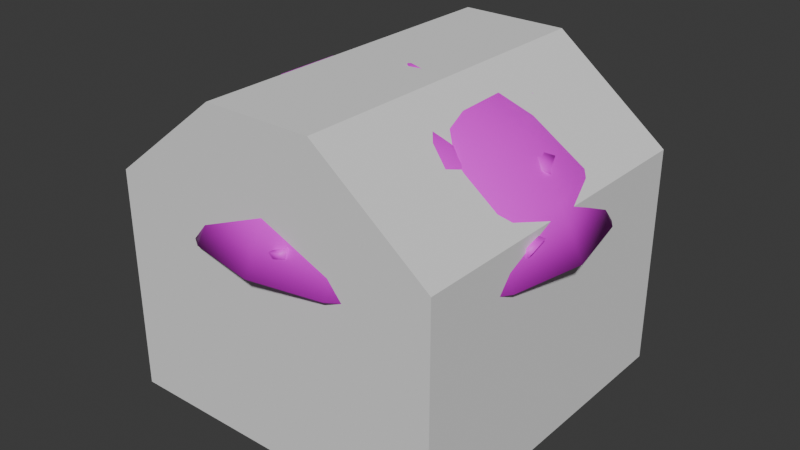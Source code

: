 # Source: normalEnemy.blend  (saved by Blender 4.1.23; exported with 4.5.12 LTS)
import bpy
from mathutils import Matrix  # noqa: F401  (used for matrix-valued properties, if any)

bpy.ops.wm.read_factory_settings(use_empty=True)
scene = bpy.context.scene
scene.name = 'Scene'

# ---- collections
col_collection = bpy.data.collections.new('Collection'); scene.collection.children.link(col_collection)

# ---- images (referenced by path relative to the original .blend; pixels are not part of the script)
import os
ASSET_DIR = os.environ.get("B2B_ASSET_DIR", "")  # directory of the original .blend (textures are referenced by path, not embedded)
HERE = os.path.dirname(os.path.abspath(__file__))  # packed textures are extracted next to this script under _unpacked/

def load_image(name, relpath, width, height, colorspace="sRGB"):
    """Load a texture the original file referenced (path relative to the .blend, or extracted next to this script)."""
    p = next((c for c in (os.path.join(HERE, relpath), os.path.join(ASSET_DIR, relpath)) if relpath and os.path.exists(c)), "")
    if p:
        img = bpy.data.images.load(p, check_existing=True)
        img.name = name
    else:  # same state as the original file: an image datablock whose file is absent (Cycles renders it pink)
        img = bpy.data.images.new(name, width, height)
        img.source = "FILE"
        img.filepath = "//" + (relpath or name)
    img.colorspace_settings.name = colorspace
    return img
img_albedo_png = load_image('Albedo.png', 'Albedo.png', 1024, 1024, 'sRGB')

# ---- materials (node trees are filled in below, after node groups)
mat_lambert1 = bpy.data.materials.new('lambert1')
mat_lambert1.use_transparent_shadow = False
mat_lambert1.diffuse_color = (1.0, 1.0, 1.0, 1.0)
mat_lambert1.roughness = 0.5528

# ---- material node trees
mat_lambert1.use_nodes = True; mat_lambert1.node_tree.nodes.clear()
_N = mat_lambert1.node_tree.nodes; _L = mat_lambert1.node_tree.links
n0 = _N.new('ShaderNodeBsdfPrincipled'); n0.name = 'プリンシプルBSDF'; n0.location = (10, 300)
n0.inputs[2].default_value = 0.5528
n0.inputs[27].default_value = (0.0, 0.0, 0.0, 1.0)
n0.inputs[28].default_value = 1.0
n1 = _N.new('ShaderNodeOutputMaterial'); n1.name = 'マテリアル出力'; n1.location = (300, 300)
n2 = _N.new('ShaderNodeNormalMap'); n2.name = 'ノーマルマップ'; n2.location = (-300, -300)
n2.label = 'Normal/Map'
n3 = _N.new('ShaderNodeTexImage'); n3.name = '画像テクスチャ'; n3.location = (-300, 600)
n3.image = img_albedo_png
_L.new(n0.outputs[0], n1.inputs[0])
_L.new(n2.outputs[0], n0.inputs[5])
_L.new(n3.outputs[0], n0.inputs[0])
n1.is_active_output = True

# ---- world
world_world = bpy.data.worlds.new('World'); scene.world = world_world
world_world.use_nodes = True; world_world.node_tree.nodes.clear()
_N = world_world.node_tree.nodes; _L = world_world.node_tree.links
n0 = _N.new('ShaderNodeOutputWorld'); n0.name = 'World Output'; n0.location = (300, 300)
n1 = _N.new('ShaderNodeBackground'); n1.name = 'Background'; n1.location = (10, 300)
n1.inputs[0].default_value = (0.05088, 0.05088, 0.05088, 1.0)
_L.new(n1.outputs[0], n0.inputs[0])
n0.is_active_output = True
world_world.color = (0.05088, 0.05088, 0.05088)
world_world.use_sun_shadow = False
world_world.sun_shadow_jitter_overblur = 0.0

# ---- meshes
me_x = bpy.data.meshes.new('メッシュ')
me_x.from_pydata([(-4.542, -18.37, 30.43), (7.116, -18.68, 36.1), (-2.487, -20.37, 32.68), (-6.014, -19.71, 32.93), (-3.372, -18.06, 33.33), (3.299, -18.92, 29.45), (3.455, -20.21, 33.13), (2.093, -21.28, 29.99), (0.9533, -18.5, 32.47), (6.262, -16.47, 36.54), (-6.853, -18.46, 36.51), (-6.403, -16.46, 36.31), (4.185, -17.7, 33.99), (11.97, 18.26, 7.334), (-4.193, 21.11, 6.948), (-18.07, 12.36, 7.322), (-21.83, -4.304, 7.848), (-11.97, -18.26, 7.334), (4.193, -21.11, 6.948), (18.07, -12.36, 7.322), (21.83, 4.304, 7.848), (17.46, 16.33, 17.66), (9.661, 21.56, 17.68), (0.002348, 23.57, 17.75), (-9.652, 21.57, 17.64), (-17.45, 16.35, 17.59), (-22.59, 8.632, 17.58), (-24.2, 0.003276, 17.47), (-22.59, -8.615, 17.62), (-17.46, -16.33, 17.66), (-9.661, -21.56, 17.68), (-0.002341, -23.57, 17.75), (9.652, -21.57, 17.64), (17.45, -16.35, 17.59), (22.59, -8.632, 17.58), (24.2, -0.003273, 17.47), (10.73, 15.37, 38.64), (-3.801, 18.09, 38.72), (-16.08, 10.29, 38.66), (-19.02, -3.574, 38.6), (-10.73, -15.37, 38.64), (3.801, -18.09, 38.72), (16.08, -10.29, 38.66), (19.02, 3.574, 38.6), (-16.04, 3.673, 1.862), (14.05, 9.933, 2.531), (3.106, 15.48, 1.723), (-9.153, 14.51, 2.531), (-11.98, -10.53, 1.641), (-3.339, -16.64, 2.487), (9.153, -14.51, 2.531), (17.13, -3.377, 2.616), (6.166, -2.533, 0.01903), (45.95, 19.03, 68.68), (35.17, 35.17, 68.68), (19.03, 45.95, 68.68), (2.521e-05, 49.73, 68.68), (-19.03, 45.95, 68.68), (-35.17, 35.17, 68.68), (-45.95, 19.03, 68.68), (-49.73, 1.779e-05, 68.68), (-45.95, -19.03, 68.68), (-35.17, -35.17, 68.68), (-19.03, -45.95, 68.68), (-7.401e-06, -49.73, 68.68), (19.03, -45.95, 68.68), (35.17, -35.17, 68.68), (45.95, -19.03, 68.68), (43.98, -0.5951, 75.68), (30.5, 19.85, 81.5), (7.25, 36.45, 81.25), (-20.38, 30.51, 81.23), (-34.1, 14.13, 80.78), (-35.77, -6.671, 81.5), (-21.01, -30.96, 81.01), (6.672, -35.77, 81.5), (30.96, -21.01, 81.01), (19.78, 5.128, 90.13), (1.359e-05, 19.98, 89.91), (-16.66, 11.13, 89.79), (-16.31, -12.31, 90.13), (8.654, -18.24, 89.91), (1.181e-07, 1.077e-14, 92.23), (18.93, 37.15, 55.51), (-18.93, -37.15, 55.51), (42.41, -0.006833, 55.55), (-17.39, 39.54, 55.7), (-42.41, 0.00683, 55.55), (17.39, -39.54, 55.7), (51.91, 21.98, 54.54), (56.45, 0.001021, 54.52), (11.76, 16.36, 51.42), (-6.74e-05, 19.44, 51.35), (-11.76, 16.36, 51.42), (-20.35, 3.837, 51.41), (-18.84, -7.629, 51.49), (-11.76, -16.36, 51.42), (7.227e-05, -19.44, 51.35), (11.76, -16.36, 51.42), (18.84, -7.629, 51.49), (20.35, 3.836, 51.41), (22.59, 8.615, 17.62), (14.06, -16.04, 40.31), (10.7, -17.71, 37.82), (9.937, -17.34, 45.2), (13.84, -14.88, 43.55), (13.89, -12.38, 41.36), (10.68, -14.24, 36.76), (6.39, -16.08, 38.26), (5.478, -16.0, 43.15), (10.14, -13.63, 45.9), (8.253, -19.21, 41.32), (-7.701, -18.91, 41.3), (-9.705, -18.98, 38.92), (-9.621, -17.29, 45.22), (-14.32, -15.48, 42.51), (-11.77, -13.87, 36.81), (-7.077, -15.82, 37.47), (-5.478, -16.0, 43.15), (-10.23, -13.59, 45.96), (-13.74, -12.41, 41.35), (8.416, -4.741, 26.9), (-8.281, -1.608, 25.48), (8.281, -1.609, 25.47), (-6.516, 0.8381, 36.67), (6.456, -2.033, 36.98), (0.001729, -0.5428, 36.45), (1.932, -4.975, 27.57), (-1.96, -4.847, 27.84), (0.0007787, -3.431, 34.02), (-2.091, -6.534, 28.09), (3.993, -2.646, 35.33), (1.136, -3.062, 35.39), (3.125, -4.263, 29.19), (-1.146, -3.092, 35.29), (-3.264, -4.303, 28.96), (-4.145, -2.644, 35.27), (4.199, -4.598, 27.78), (6.425, -3.864, 27.76), (5.414, -2.476, 34.39), (-4.241, -4.6, 27.65), (-5.507, -2.401, 34.48), (-6.575, -3.825, 27.61), (0.001058, -3.717, 25.01), (-6.455, -2.027, 36.98), (-8.417, -4.738, 26.9), (0.02598, -3.873, 36.66), (6.505, 0.8581, 36.76), (15.53, -38.33, 75.4), (11.65, -43.42, 71.44), (18.16, -48.22, 63.09), (30.4, -42.0, 61.34), (29.6, -32.65, 72.47), (31.03, -35.93, 69.17), (25.76, -31.93, 75.24), (-12.52, -21.28, 85.89), (-21.94, -18.06, 84.0), (-29.13, -19.0, 80.55), (-33.9, -21.95, 75.94), (-30.82, -29.28, 74.11), (-28.57, -34.0, 71.9), (-21.15, -38.43, 72.32), (-12.74, -39.75, 74.92), (-5.808, -30.75, 82.39), (-6.891, -26.02, 84.74), (27.67, -8.438, 84.07), (32.04, -9.843, 81.65), (29.62, 23.76, 78.47), (22.19, 21.95, 83.09), (19.54, 14.34, 86.31), (23.53, -0.8667, 87.0), (37.38, -7.55, 78.16), (42.55, -0.05123, 74.68), (42.82, 9.656, 72.6), (-28.61, 14.51, 82.1), (-14.26, 27.42, 82.69), (-16.35, 32.52, 79.63), (-16.5, 39.17, 74.43), (-29.22, 35.1, 71.03), (-36.13, 25.64, 71.78), (-22.24, 15.47, 84.95), (-6.907, 3.651, 90.11), (-10.58, 2.192, 89.72), (-11.52, -3.087, 89.58), (-1.804, -9.382, 90.04), (-1.18, -0.4424, 90.9), (11.26, -21.96, 86.18), (8.476, -26.85, 84.34), (17.04, -27.99, 81.82), (14.31, -30.87, 81.35), (10.83, -31.3, 81.78), (8.489, 43.56, 72.21), (16.54, 38.64, 75.01), (18.48, 42.4, 70.97), (14.37, 44.16, 70.36), (12.13, 35.95, 78.54), (8.129, 39.02, 76.39), (-44.04, -3.554, 71.93), (-41.77, -0.3651, 74.5), (-40.13, -7.333, 74.56), (-37.38, -3.377, 78.39), (47.18, -15.34, 66.61), (45.39, -21.03, 65.55), (48.9, -18.77, 61.87), (-12.72, -48.58, 64.2), (-11.4, -50.4, 61.41), (-8.294, -48.7, 65.51), (6.992, 26.87, 84.44), (8.854, 23.87, 85.24), (4.246, 24.04, 86.04), (-5.805, 52.34, 60.23), (-8.943, 51.37, 60.58), (-5.127, 51.33, 62.28), (-8.721, 49.81, 63.82), (-50.53, 9.52, 61.89), (-48.86, 14.59, 62.94), (-50.49, 15.12, 60.32), (-49.46, 9.844, 64.13), (13.0, -44.66, 73.98), (20.62, -50.07, 65.48), (31.67, -42.69, 64.24), (28.85, -33.93, 75.72), (-26.26, -21.02, 84.74), (-28.69, -34.79, 74.83), (-16.57, -40.41, 76.34), (-10.77, -36.84, 81.4), (-8.236, -26.89, 87.06), (36.35, -7.937, 82.16), (35.84, 6.776, 83.29), (39.77, 19.66, 73.04), (25.86, 22.41, 84.29), (22.22, 9.644, 89.25), (27.11, -4.332, 87.43), (43.83, 3.231, 76.5), (-29.33, 17.58, 84.33), (-34.3, 17.47, 78.06), (-17.24, 29.44, 84.52), (-35.83, 29.12, 74.24), (-23.26, 40.44, 69.89), (-23.12, 17.89, 86.47), (-10.76, 0.5346, 92.3), (-9.7, -8.186, 89.6), (-3.125, 0.7795, 93.28), (17.53, -22.35, 84.26), (10.89, -25.6, 87.26), (13.88, -31.35, 84.08), (17.45, 44.13, 73.3), (11.43, 39.55, 79.16), (-44.8, -1.905, 75.19), (-42.3, -7.666, 76.24), (49.09, -17.11, 67.38), (47.76, -21.4, 67.36), (50.46, -20.21, 63.78), (-12.65, -51.69, 64.45), (-8.64, -51.08, 66.58), (9.95, 25.25, 88.16), (4.724, 26.16, 88.04), (-9.393, 53.32, 63.08), (-5.897, 53.86, 62.75), (-52.33, 10.52, 64.44), (-52.2, 15.48, 62.63), (39.55, 40.18, 54.54), (21.16, 52.25, 54.54), (1.034e-05, 56.31, 54.57), (-21.17, 52.25, 54.54), (-39.55, 40.17, 54.54), (-51.91, 21.98, 54.54), (-56.45, -0.0008511, 54.52), (-51.91, -21.98, 54.54), (-39.55, -40.18, 54.54), (-21.16, -52.25, 54.54), (1.01e-05, -56.31, 54.57), (21.17, -52.25, 54.54), (39.55, -40.17, 54.54), (51.91, -21.98, 54.54)], [], [(0, 5, 7), (2, 8, 4), (10, 11, 0, 3), (6, 7, 1), (8, 6, 12), (1, 5, 9), (10, 4, 11), (6, 1, 12), (12, 1, 9), (3, 0, 7), (3, 2, 10), (13, 22, 21), (16, 28, 27), (17, 30, 29), (20, 101, 35), (22, 36, 21), (28, 39, 27), (30, 40, 29), (101, 43, 35), (44, 47, 46), (52, 45, 51), (45, 13, 20), (46, 14, 13), (47, 14, 46), (44, 15, 47), (48, 17, 16), (49, 18, 17), (50, 18, 49), (51, 19, 50), (44, 46, 52), (48, 44, 52), (54, 69, 53), (56, 70, 55), (58, 71, 57), (68, 76, 67), (71, 79, 78), (72, 79, 71), (74, 80, 73), (76, 81, 75), (68, 77, 76), (69, 77, 68), (77, 78, 82), (78, 79, 82), (79, 80, 82), (80, 81, 82), (81, 77, 82), (38, 93, 37), (39, 94, 38), (39, 95, 94), (42, 98, 41), (100, 85, 99), (102, 105, 104), (103, 107, 102), (103, 108, 107), (111, 108, 103), (111, 109, 108), (104, 109, 111), (104, 110, 109), (105, 110, 104), (105, 106, 110), (102, 106, 105), (103, 102, 111), (102, 104, 111), (116, 117, 113), (118, 114, 112), (119, 115, 114), (114, 113, 112), (115, 113, 114), (121, 146, 143), (123, 147, 125), (124, 122, 144), (129, 130, 127), (129, 128, 130), (133, 131, 132), (135, 134, 136), (139, 137, 138), (141, 142, 140), (121, 143, 123), (125, 146, 121), (222, 158, 223), (222, 224, 225), (226, 222, 225), (228, 232, 227), (230, 228, 229), (232, 228, 231), (228, 227, 233), (233, 229, 228), (239, 236, 234), (242, 240, 241), (244, 245, 243), (247, 246, 191), (252, 250, 251), (153, 221, 220), (154, 221, 152), (157, 158, 222), (155, 226, 164), (164, 226, 163), (171, 227, 166), (173, 229, 233), (176, 177, 236), (179, 235, 237), (179, 237, 178), (176, 236, 175), (183, 240, 182), (183, 241, 240), (187, 244, 186), (188, 243, 245), (189, 245, 190), (194, 191, 246), (194, 246, 193), (197, 248, 198), (199, 200, 249), (210, 258, 212), (215, 260, 259), (216, 260, 215), (217, 259, 214), (86, 264, 263), (86, 265, 264), (87, 267, 266), (88, 272, 271), (88, 273, 272), (85, 90, 274), (1, 7, 5), (10, 2, 4), (8, 2, 6), (21, 101, 20, 13), (2, 7, 6), (3, 7, 2), (23, 22, 13, 14), (24, 14, 15, 25), (14, 24, 23), (26, 15, 16, 27), (15, 26, 25), (29, 28, 16, 17), (31, 30, 17, 18), (32, 18, 19, 33), (18, 32, 31), (34, 19, 20, 35), (19, 34, 33), (43, 101, 21, 36), (36, 22, 23, 37), (38, 37, 24, 25), (23, 24, 37), (39, 38, 26, 27), (25, 26, 38), (39, 28, 29, 40), (40, 30, 31, 41), (42, 41, 32, 33), (31, 32, 41), (43, 42, 34, 35), (33, 34, 42), (49, 48, 52, 50), (52, 46, 45), (70, 69, 54, 55), (52, 51, 50), (45, 46, 13), (47, 15, 14), (44, 16, 15), (44, 48, 16), (48, 49, 17), (50, 19, 18), (51, 20, 19), (51, 45, 20), (70, 56, 57, 71), (72, 71, 58, 59), (72, 59, 60, 73), (74, 73, 61, 62), (60, 61, 73), (74, 63, 64, 75), (62, 63, 74), (76, 75, 65, 66), (64, 65, 75), (77, 69, 70, 78), (66, 67, 76), (53, 69, 68), (79, 72, 73, 80), (70, 71, 78), (80, 74, 75, 81), (54, 53, 89, 261), (76, 77, 81), (55, 54, 261, 262), (56, 55, 262, 263), (56, 263, 264, 57), (57, 264, 265, 58), (58, 265, 266, 59), (59, 266, 267, 60), (61, 60, 267, 268), (62, 61, 268, 269), (63, 62, 269, 270), (64, 63, 270, 271), (64, 271, 272, 65), (65, 272, 273, 66), (66, 273, 274, 67), (67, 274, 90, 68), (53, 68, 90, 89), (91, 100, 43, 36), (92, 91, 36, 37), (96, 95, 39, 40), (37, 93, 92), (38, 94, 93), (97, 96, 40, 41), (99, 42, 43, 100), (41, 98, 97), (42, 99, 98), (83, 85, 100, 91), (83, 92, 93, 86), (91, 92, 83), (86, 93, 94, 87), (84, 87, 95, 96), (94, 95, 87), (84, 97, 98, 88), (96, 97, 84), (88, 98, 99, 85), (118, 112, 113, 117), (102, 107, 106), (115, 116, 113), (115, 120, 116), (126, 146, 125, 147), (114, 118, 119), (119, 120, 115), (126, 124, 144, 146), (145, 143, 146), (236, 177, 238, 237), (128, 127, 130), (145, 122, 143), (121, 123, 125), (144, 122, 145), (144, 145, 146), (221, 219, 220), (218, 219, 221), (223, 224, 222), (230, 231, 228), (237, 234, 236), (237, 235, 234), (219, 218, 149, 150), (242, 241, 184), (200, 248, 249), (148, 149, 218), (219, 150, 151, 220), (221, 154, 148, 218), (222, 226, 155, 156), (153, 152, 221), (151, 153, 220), (225, 162, 163, 226), (156, 157, 222), (159, 223, 158), (159, 160, 223), (161, 162, 224), (223, 160, 161, 224), (227, 232, 165, 166), (162, 225, 224), (230, 168, 169, 231), (167, 230, 229), (167, 168, 230), (231, 169, 170, 232), (233, 227, 171, 172), (170, 165, 232), (236, 239, 180, 175), (172, 173, 233), (235, 174, 234), (234, 174, 180, 239), (178, 237, 238), (240, 242, 181, 182), (244, 187, 190, 245), (185, 242, 184), (185, 181, 242), (186, 244, 243), (189, 188, 245), (247, 195, 192, 246), (192, 193, 246), (196, 195, 247), (248, 197, 199, 249), (196, 247, 191), (250, 201, 202, 251), (198, 248, 200), (203, 201, 250), (251, 202, 203, 252), (254, 206, 204, 253), (203, 250, 252), (204, 205, 253), (205, 254, 253), (205, 206, 254), (255, 208, 207, 256), (255, 256, 209, 208), (257, 258, 210, 211), (207, 209, 256), (257, 213, 212, 258), (211, 213, 257), (260, 216, 214, 259), (89, 85, 83, 261), (217, 215, 259), (262, 83, 86, 263), (83, 262, 261), (266, 265, 86, 87), (268, 87, 84, 269), (87, 268, 267), (270, 84, 88, 271), (84, 270, 269), (274, 273, 88, 85), (85, 89, 90)])
me_x.polygons.foreach_set('use_smooth', [True] * 300)
_uv = me_x.uv_layers.new(name='map1')
_uv.uv.foreach_set('vector', [0.1099, 0.04694, 0.1099, 0.0469, 0.1099, 0.04666, 0.1097, 0.04673, 0.1097, 0.04694, 0.1097, 0.047, 0.1094, 0.04697, 0.1094, 0.04721, 0.1099, 0.04694, 0.1097, 0.0468, 0.1097, 0.04674, 0.1099, 0.04666, 0.1095, 0.04694, 0.1097, 0.04694, 0.1097, 0.04674, 0.1096, 0.04704, 0.1095, 0.04694, 0.1099, 0.0469, 0.1094, 0.04721, 0.1094, 0.04697, 0.1097, 0.047, 0.1094, 0.04721, 0.1097, 0.04674, 0.1095, 0.04694, 0.1096, 0.04704, 0.1096, 0.04704, 0.1095, 0.04694, 0.1094, 0.04721, 0.1097, 0.0468, 0.1099, 0.04694, 0.1099, 0.04666, 0.1097, 0.0468, 0.1097, 0.04673, 0.1094, 0.04697, 0.9369, 0.9654, 0.9376, 0.9656, 0.9376, 0.9653, 0.9369, 0.9639, 0.9376, 0.9636, 0.9376, 0.9642, 0.9369, 0.963, 0.9376, 0.9627, 0.9376, 0.9631, 0.9369, 0.9645, 0.9376, 0.9648, 0.9376, 0.9642, 0.9376, 0.9656, 0.9391, 0.9652, 0.9376, 0.9653, 0.9376, 0.9636, 0.9391, 0.9639, 0.9376, 0.9642, 0.9376, 0.9627, 0.9391, 0.9631, 0.9376, 0.9631, 0.9376, 0.9648, 0.9391, 0.9644, 0.9376, 0.9642, 0.9365, 0.9644, 0.9365, 0.9652, 0.9365, 0.9652, 0.9363, 0.964, 0.9365, 0.9648, 0.9365, 0.964, 0.9365, 0.9648, 0.9369, 0.9654, 0.9369, 0.9645, 0.9365, 0.9652, 0.9369, 0.9656, 0.9369, 0.9654, 0.9365, 0.9652, 0.9369, 0.9656, 0.9365, 0.9652, 0.9365, 0.9644, 0.9369, 0.965, 0.9365, 0.9652, 0.9365, 0.9636, 0.9369, 0.963, 0.9369, 0.9639, 0.9365, 0.9631, 0.9369, 0.9628, 0.9369, 0.963, 0.9365, 0.9632, 0.9369, 0.9628, 0.9365, 0.9631, 0.9365, 0.964, 0.9369, 0.9634, 0.9365, 0.9632, 0.9365, 0.9644, 0.9365, 0.9652, 0.9363, 0.964, 0.9365, 0.9636, 0.9365, 0.9644, 0.9363, 0.964, 0.06214, 0.9696, 0.06094, 0.9707, 0.06214, 0.9708, 0.06214, 0.9686, 0.06094, 0.9696, 0.06214, 0.9688, 0.06214, 0.9696, 0.06094, 0.97, 0.06214, 0.9688, 0.06153, 0.9721, 0.06094, 0.9736, 0.06214, 0.9735, 0.06094, 0.97, 0.06015, 0.9714, 0.06015, 0.9708, 0.06094, 0.9711, 0.06015, 0.9714, 0.06094, 0.97, 0.06094, 0.9743, 0.06015, 0.9729, 0.06094, 0.9726, 0.06094, 0.9736, 0.06015, 0.9734, 0.06094, 0.9747, 0.06153, 0.9721, 0.06015, 0.9718, 0.06094, 0.9736, 0.06094, 0.9707, 0.06015, 0.9718, 0.06153, 0.9721, 0.06015, 0.9718, 0.06015, 0.9708, 0.05996, 0.9721, 0.06015, 0.9708, 0.06015, 0.9714, 0.05996, 0.9721, 0.06015, 0.9714, 0.06015, 0.9729, 0.05996, 0.9721, 0.06015, 0.9729, 0.06015, 0.9734, 0.05996, 0.9721, 0.06015, 0.9734, 0.06015, 0.9718, 0.05996, 0.9721, 0.9391, 0.9649, 0.94, 0.9653, 0.9391, 0.9654, 0.9391, 0.9639, 0.94, 0.9644, 0.9391, 0.9649, 0.9391, 0.9639, 0.94, 0.9637, 0.94, 0.9644, 0.9391, 0.9635, 0.94, 0.9631, 0.9391, 0.963, 0.8709, 0.9618, 0.8744, 0.961, 0.8708, 0.9594, 0.04283, 0.04057, 0.04265, 0.04053, 0.04274, 0.04056, 0.04295, 0.04057, 0.04297, 0.04044, 0.04283, 0.04057, 0.04295, 0.04057, 0.04289, 0.04044, 0.04297, 0.04044, 0.04284, 0.0406, 0.04289, 0.04044, 0.04295, 0.04057, 0.04284, 0.0406, 0.04281, 0.04044, 0.04289, 0.04044, 0.04274, 0.04056, 0.04281, 0.04044, 0.04284, 0.0406, 0.04274, 0.04056, 0.04272, 0.04044, 0.04281, 0.04044, 0.04265, 0.04053, 0.04272, 0.04044, 0.04274, 0.04056, 0.04265, 0.04053, 0.04262, 0.04044, 0.04272, 0.04044, 0.04283, 0.04057, 0.04262, 0.04044, 0.04265, 0.04053, 0.04295, 0.04057, 0.04283, 0.04057, 0.04284, 0.0406, 0.04283, 0.04057, 0.04274, 0.04056, 0.04284, 0.0406, 0.04299, 0.04044, 0.04291, 0.04044, 0.04291, 0.04058, 0.04281, 0.04044, 0.04275, 0.04056, 0.04285, 0.04058, 0.04271, 0.04044, 0.04263, 0.04056, 0.04275, 0.04056, 0.04275, 0.04056, 0.04291, 0.04058, 0.04285, 0.04058, 0.04263, 0.04056, 0.04291, 0.04058, 0.04275, 0.04056, 0.1087, 0.03941, 0.1084, 0.03945, 0.1087, 0.03946, 0.1087, 0.03956, 0.1084, 0.03967, 0.1084, 0.03953, 0.1084, 0.03967, 0.1087, 0.03956, 0.1084, 0.03953, 0.9687, 0.03115, 0.9682, 0.03162, 0.9682, 0.03138, 0.9687, 0.03115, 0.9682, 0.03135, 0.9682, 0.03162, 0.9682, 0.03136, 0.9687, 0.03111, 0.9687, 0.03117, 0.9682, 0.03136, 0.9687, 0.03118, 0.9687, 0.03111, 0.9688, 0.0311, 0.9682, 0.03139, 0.9682, 0.03128, 0.9688, 0.03108, 0.9682, 0.03126, 0.9682, 0.03137, 0.1087, 0.03941, 0.1087, 0.03946, 0.1087, 0.03956, 0.1084, 0.03953, 0.1084, 0.03945, 0.1087, 0.03941, 0.8432, 0.9579, 0.8431, 0.9579, 0.8431, 0.9579, 0.8432, 0.9579, 0.8431, 0.9579, 0.8431, 0.9579, 0.8432, 0.9579, 0.8432, 0.9579, 0.8431, 0.9579, 0.8432, 0.9578, 0.8432, 0.9578, 0.8432, 0.9579, 0.8432, 0.9578, 0.8432, 0.9578, 0.8431, 0.9578, 0.8432, 0.9578, 0.8432, 0.9578, 0.8432, 0.9578, 0.8432, 0.9578, 0.8432, 0.9579, 0.8431, 0.9578, 0.8431, 0.9578, 0.8431, 0.9578, 0.8432, 0.9578, 0.8432, 0.9578, 0.8432, 0.9578, 0.8432, 0.9578, 0.8432, 0.9578, 0.8432, 0.9578, 0.8432, 0.9579, 0.8432, 0.9579, 0.8432, 0.9579, 0.8432, 0.9579, 0.8431, 0.9578, 0.8431, 0.9577, 0.8431, 0.9578, 0.843, 0.9579, 0.8431, 0.9579, 0.8431, 0.9579, 0.8494, 0.9773, 0.8494, 0.9773, 0.8495, 0.9773, 0.8494, 0.9774, 0.8494, 0.9773, 0.8494, 0.9774, 0.8431, 0.9579, 0.8431, 0.9579, 0.8432, 0.9579, 0.8432, 0.9579, 0.8432, 0.9579, 0.8432, 0.9579, 0.8432, 0.9579, 0.8432, 0.9579, 0.8432, 0.9579, 0.8431, 0.9579, 0.8432, 0.9579, 0.8432, 0.9579, 0.8431, 0.9578, 0.8431, 0.9578, 0.8431, 0.9578, 0.8431, 0.9578, 0.8431, 0.9578, 0.8432, 0.9578, 0.8431, 0.9578, 0.8431, 0.9578, 0.8431, 0.9578, 0.8431, 0.9578, 0.8431, 0.9578, 0.8431, 0.9578, 0.8431, 0.9578, 0.8432, 0.9578, 0.8432, 0.9578, 0.8432, 0.9578, 0.8432, 0.9578, 0.8432, 0.9578, 0.8432, 0.9578, 0.8432, 0.9579, 0.8432, 0.9578, 0.8432, 0.9579, 0.8432, 0.9579, 0.8432, 0.9579, 0.8432, 0.9579, 0.8432, 0.9579, 0.8432, 0.9579, 0.8431, 0.9579, 0.8432, 0.9579, 0.8432, 0.9579, 0.8431, 0.9577, 0.8431, 0.9578, 0.8431, 0.9577, 0.8431, 0.9577, 0.8431, 0.9577, 0.8431, 0.9578, 0.8431, 0.9578, 0.8431, 0.9578, 0.8431, 0.9578, 0.8431, 0.9579, 0.8431, 0.9578, 0.8431, 0.9579, 0.843, 0.9577, 0.843, 0.9577, 0.843, 0.9577, 0.843, 0.9578, 0.843, 0.9578, 0.843, 0.9578, 0.843, 0.9578, 0.843, 0.9578, 0.843, 0.9578, 0.843, 0.9578, 0.843, 0.9578, 0.843, 0.9578, 0.8745, 0.9686, 0.8755, 0.9716, 0.8755, 0.9725, 0.8745, 0.9686, 0.8755, 0.9691, 0.8755, 0.9716, 0.8744, 0.961, 0.8755, 0.961, 0.8755, 0.9654, 0.8745, 0.9534, 0.8755, 0.9504, 0.8755, 0.9495, 0.8745, 0.9534, 0.8755, 0.9529, 0.8755, 0.9504, 0.8744, 0.961, 0.8755, 0.961, 0.8755, 0.9566, 0.1095, 0.04694, 0.1099, 0.04666, 0.1099, 0.0469, 0.1094, 0.04697, 0.1097, 0.04673, 0.1097, 0.047, 0.1097, 0.04694, 0.1097, 0.04673, 0.1097, 0.04674, 0.9376, 0.9653, 0.9376, 0.9648, 0.9369, 0.9645, 0.9369, 0.9654, 0.1097, 0.04673, 0.1099, 0.04666, 0.1097, 0.04674, 0.1097, 0.0468, 0.1099, 0.04666, 0.1097, 0.04673, 0.9376, 0.9658, 0.9376, 0.9656, 0.9369, 0.9654, 0.9369, 0.9656, 0.9376, 0.9656, 0.9369, 0.9656, 0.9369, 0.965, 0.9376, 0.9653, 0.9369, 0.9656, 0.9376, 0.9656, 0.9376, 0.9658, 0.9376, 0.9648, 0.9369, 0.965, 0.9369, 0.9639, 0.9376, 0.9642, 0.9369, 0.965, 0.9376, 0.9648, 0.9376, 0.9653, 0.9376, 0.9631, 0.9376, 0.9636, 0.9369, 0.9639, 0.9369, 0.963, 0.9376, 0.9626, 0.9376, 0.9627, 0.9369, 0.963, 0.9369, 0.9628, 0.9376, 0.9627, 0.9369, 0.9628, 0.9369, 0.9634, 0.9376, 0.9631, 0.9369, 0.9628, 0.9376, 0.9627, 0.9376, 0.9626, 0.9376, 0.9636, 0.9369, 0.9634, 0.9369, 0.9645, 0.9376, 0.9642, 0.9369, 0.9634, 0.9376, 0.9636, 0.9376, 0.9631, 0.9391, 0.9644, 0.9376, 0.9648, 0.9376, 0.9653, 0.9391, 0.9652, 0.9391, 0.9652, 0.9376, 0.9656, 0.9376, 0.9658, 0.9391, 0.9654, 0.9391, 0.9649, 0.9391, 0.9654, 0.9376, 0.9656, 0.9376, 0.9653, 0.9376, 0.9658, 0.9376, 0.9656, 0.9391, 0.9654, 0.9391, 0.9639, 0.9391, 0.9649, 0.9376, 0.9648, 0.9376, 0.9642, 0.9376, 0.9653, 0.9376, 0.9648, 0.9391, 0.9649, 0.9391, 0.9639, 0.9376, 0.9636, 0.9376, 0.9631, 0.9391, 0.9631, 0.9391, 0.9631, 0.9376, 0.9627, 0.9376, 0.9626, 0.9391, 0.963, 0.9391, 0.9635, 0.9391, 0.963, 0.9376, 0.9627, 0.9376, 0.9631, 0.9376, 0.9626, 0.9376, 0.9627, 0.9391, 0.963, 0.9391, 0.9644, 0.9391, 0.9635, 0.9376, 0.9636, 0.9376, 0.9642, 0.9376, 0.9631, 0.9376, 0.9636, 0.9391, 0.9635, 0.9365, 0.9631, 0.9365, 0.9636, 0.9363, 0.964, 0.9365, 0.9632, 0.9363, 0.964, 0.9365, 0.9652, 0.9365, 0.9648, 0.06094, 0.9696, 0.06094, 0.9707, 0.06214, 0.9696, 0.06214, 0.9688, 0.9363, 0.964, 0.9365, 0.964, 0.9365, 0.9632, 0.9365, 0.9648, 0.9365, 0.9652, 0.9369, 0.9654, 0.9365, 0.9652, 0.9369, 0.965, 0.9369, 0.9656, 0.9365, 0.9644, 0.9369, 0.9639, 0.9369, 0.965, 0.9365, 0.9644, 0.9365, 0.9636, 0.9369, 0.9639, 0.9365, 0.9636, 0.9365, 0.9631, 0.9369, 0.963, 0.9365, 0.9632, 0.9369, 0.9634, 0.9369, 0.9628, 0.9365, 0.964, 0.9369, 0.9645, 0.9369, 0.9634, 0.9365, 0.964, 0.9365, 0.9648, 0.9369, 0.9645, 0.06094, 0.9696, 0.06214, 0.9686, 0.06214, 0.9688, 0.06094, 0.97, 0.06094, 0.9711, 0.06094, 0.97, 0.06214, 0.9696, 0.06214, 0.9708, 0.06094, 0.9711, 0.06214, 0.9708, 0.06214, 0.9721, 0.06094, 0.9726, 0.06094, 0.9743, 0.06094, 0.9726, 0.06214, 0.9735, 0.06214, 0.9747, 0.06214, 0.9721, 0.06214, 0.9735, 0.06094, 0.9726, 0.06094, 0.9743, 0.06214, 0.9754, 0.06214, 0.9757, 0.06094, 0.9747, 0.06214, 0.9747, 0.06214, 0.9754, 0.06094, 0.9743, 0.06094, 0.9736, 0.06094, 0.9747, 0.06214, 0.9754, 0.06214, 0.9747, 0.06214, 0.9757, 0.06214, 0.9754, 0.06094, 0.9747, 0.06015, 0.9718, 0.06094, 0.9707, 0.06094, 0.9696, 0.06015, 0.9708, 0.06214, 0.9747, 0.06214, 0.9735, 0.06094, 0.9736, 0.06214, 0.9708, 0.06094, 0.9707, 0.06153, 0.9721, 0.06015, 0.9714, 0.06094, 0.9711, 0.06094, 0.9726, 0.06015, 0.9729, 0.06094, 0.9696, 0.06094, 0.97, 0.06015, 0.9708, 0.06015, 0.9729, 0.06094, 0.9743, 0.06094, 0.9747, 0.06015, 0.9734, 0.06214, 0.9696, 0.06214, 0.9708, 0.06356, 0.9706, 0.06356, 0.9693, 0.06094, 0.9736, 0.06015, 0.9718, 0.06015, 0.9734, 0.06214, 0.9688, 0.06214, 0.9696, 0.06356, 0.9693, 0.06356, 0.9684, 0.06214, 0.9686, 0.06214, 0.9688, 0.06356, 0.9684, 0.06357, 0.9681, 0.06214, 0.9686, 0.06357, 0.9681, 0.06356, 0.9684, 0.06214, 0.9688, 0.06214, 0.9688, 0.06356, 0.9684, 0.06356, 0.9693, 0.06214, 0.9696, 0.06214, 0.9696, 0.06356, 0.9693, 0.06356, 0.9706, 0.06214, 0.9708, 0.06214, 0.9708, 0.06356, 0.9706, 0.06356, 0.9721, 0.06214, 0.9721, 0.06214, 0.9735, 0.06214, 0.9721, 0.06356, 0.9721, 0.06356, 0.9737, 0.06214, 0.9747, 0.06214, 0.9735, 0.06356, 0.9737, 0.06356, 0.975, 0.06214, 0.9754, 0.06214, 0.9747, 0.06356, 0.975, 0.06356, 0.9759, 0.06214, 0.9757, 0.06214, 0.9754, 0.06356, 0.9759, 0.06357, 0.9762, 0.06214, 0.9757, 0.06357, 0.9762, 0.06356, 0.9759, 0.06214, 0.9754, 0.06214, 0.9754, 0.06356, 0.9759, 0.06356, 0.975, 0.06214, 0.9747, 0.06214, 0.9747, 0.06356, 0.975, 0.06356, 0.9737, 0.06214, 0.9735, 0.06214, 0.9735, 0.06356, 0.9737, 0.06356, 0.9721, 0.06153, 0.9721, 0.06214, 0.9708, 0.06153, 0.9721, 0.06356, 0.9721, 0.06356, 0.9706, 0.94, 0.9653, 0.94, 0.9644, 0.9391, 0.9644, 0.9391, 0.9652, 0.94, 0.9655, 0.94, 0.9653, 0.9391, 0.9652, 0.9391, 0.9654, 0.94, 0.9631, 0.94, 0.9637, 0.9391, 0.9639, 0.9391, 0.9631, 0.9391, 0.9654, 0.94, 0.9653, 0.94, 0.9655, 0.9391, 0.9649, 0.94, 0.9644, 0.94, 0.9653, 0.94, 0.9628, 0.94, 0.9631, 0.9391, 0.9631, 0.9391, 0.963, 0.94, 0.9637, 0.9391, 0.9635, 0.9391, 0.9644, 0.94, 0.9644, 0.9391, 0.963, 0.94, 0.9631, 0.94, 0.9628, 0.9391, 0.9635, 0.94, 0.9637, 0.94, 0.9631, 0.8743, 0.9678, 0.8744, 0.961, 0.8709, 0.9618, 0.8708, 0.9644, 0.8743, 0.9678, 0.8708, 0.9652, 0.8708, 0.9644, 0.8745, 0.9686, 0.8708, 0.9644, 0.8708, 0.9652, 0.8743, 0.9678, 0.8745, 0.9686, 0.8708, 0.9644, 0.8709, 0.9618, 0.8744, 0.961, 0.8743, 0.9542, 0.8744, 0.961, 0.8708, 0.9594, 0.8708, 0.9577, 0.8709, 0.9618, 0.8708, 0.9594, 0.8744, 0.961, 0.8743, 0.9542, 0.8708, 0.9568, 0.8708, 0.9577, 0.8745, 0.9534, 0.8708, 0.9577, 0.8708, 0.9568, 0.8743, 0.9542, 0.8745, 0.9534, 0.8708, 0.9577, 0.8708, 0.9594, 0.8744, 0.961, 0.04281, 0.04044, 0.04285, 0.04058, 0.04291, 0.04058, 0.04291, 0.04044, 0.04283, 0.04057, 0.04297, 0.04044, 0.04262, 0.04044, 0.04263, 0.04056, 0.04299, 0.04044, 0.04291, 0.04058, 0.04263, 0.04056, 0.04262, 0.04044, 0.04299, 0.04044, 0.1084, 0.0396, 0.1084, 0.03945, 0.1084, 0.03953, 0.1084, 0.03967, 0.04275, 0.04056, 0.04281, 0.04044, 0.04271, 0.04044, 0.04271, 0.04044, 0.04262, 0.04044, 0.04263, 0.04056, 0.1084, 0.0396, 0.1084, 0.03967, 0.1084, 0.03953, 0.1084, 0.03945, 0.1087, 0.03941, 0.1087, 0.03946, 0.1084, 0.03945, 0.8432, 0.9578, 0.8431, 0.9578, 0.8431, 0.9578, 0.8431, 0.9578, 0.9682, 0.03135, 0.9682, 0.03138, 0.9682, 0.03162, 0.1087, 0.03941, 0.1087, 0.03956, 0.1087, 0.03946, 0.1087, 0.03941, 0.1087, 0.03956, 0.1084, 0.03953, 0.1084, 0.03953, 0.1087, 0.03956, 0.1087, 0.03941, 0.1084, 0.03953, 0.1087, 0.03941, 0.1084, 0.03945, 0.8494, 0.9773, 0.8495, 0.9772, 0.8495, 0.9773, 0.8494, 0.9772, 0.8495, 0.9772, 0.8494, 0.9773, 0.8431, 0.9579, 0.8431, 0.9579, 0.8432, 0.9579, 0.8432, 0.9578, 0.8432, 0.9578, 0.8432, 0.9578, 0.8431, 0.9578, 0.8432, 0.9578, 0.8432, 0.9578, 0.8431, 0.9578, 0.8431, 0.9578, 0.8432, 0.9578, 0.8495, 0.9772, 0.8494, 0.9772, 0.8494, 0.9773, 0.8495, 0.9772, 0.8432, 0.9578, 0.8432, 0.9579, 0.8432, 0.9579, 0.8431, 0.9578, 0.8431, 0.9578, 0.8431, 0.9579, 0.8494, 0.9773, 0.8494, 0.9773, 0.8494, 0.9772, 0.8495, 0.9772, 0.8495, 0.9772, 0.8495, 0.9773, 0.8495, 0.9773, 0.8494, 0.9773, 0.8494, 0.9774, 0.8494, 0.9773, 0.8494, 0.9772, 0.8432, 0.9579, 0.8432, 0.9579, 0.8432, 0.9579, 0.8432, 0.9579, 0.8494, 0.9773, 0.8494, 0.9774, 0.8494, 0.9773, 0.8495, 0.9773, 0.8494, 0.9773, 0.8495, 0.9773, 0.8431, 0.9579, 0.8431, 0.9579, 0.8432, 0.9579, 0.8432, 0.9579, 0.8432, 0.9579, 0.8431, 0.9579, 0.8432, 0.9579, 0.8431, 0.9579, 0.8431, 0.9579, 0.8431, 0.9579, 0.8431, 0.9579, 0.8431, 0.9579, 0.8431, 0.9579, 0.8431, 0.9579, 0.8431, 0.9579, 0.8431, 0.9579, 0.8431, 0.9579, 0.8431, 0.9579, 0.8431, 0.9579, 0.8431, 0.9579, 0.8432, 0.9579, 0.8432, 0.9578, 0.8432, 0.9579, 0.8432, 0.9579, 0.8431, 0.9579, 0.8431, 0.9579, 0.8431, 0.9579, 0.8432, 0.9578, 0.8432, 0.9578, 0.8432, 0.9578, 0.8432, 0.9578, 0.8431, 0.9578, 0.8432, 0.9578, 0.8431, 0.9578, 0.8431, 0.9578, 0.8432, 0.9578, 0.8432, 0.9578, 0.8432, 0.9578, 0.8432, 0.9578, 0.8432, 0.9578, 0.8432, 0.9578, 0.8431, 0.9578, 0.8432, 0.9579, 0.8431, 0.9579, 0.8431, 0.9578, 0.8432, 0.9578, 0.8432, 0.9579, 0.8432, 0.9578, 0.8432, 0.9578, 0.8432, 0.9578, 0.8432, 0.9578, 0.8432, 0.9578, 0.8431, 0.9578, 0.8431, 0.9578, 0.8431, 0.9578, 0.8431, 0.9578, 0.8432, 0.9578, 0.8432, 0.9578, 0.8432, 0.9578, 0.8432, 0.9578, 0.8432, 0.9578, 0.8432, 0.9578, 0.8431, 0.9578, 0.8431, 0.9578, 0.8431, 0.9578, 0.8432, 0.9578, 0.8432, 0.9578, 0.8432, 0.9578, 0.8432, 0.9578, 0.8432, 0.9579, 0.8432, 0.9579, 0.8432, 0.9579, 0.8432, 0.9579, 0.8432, 0.9578, 0.8432, 0.9578, 0.8432, 0.9579, 0.8432, 0.9578, 0.8432, 0.9578, 0.8432, 0.9578, 0.8432, 0.9579, 0.8432, 0.9579, 0.8432, 0.9579, 0.8431, 0.9579, 0.8432, 0.9579, 0.8432, 0.9579, 0.8431, 0.9578, 0.8431, 0.9578, 0.8431, 0.9578, 0.8431, 0.9577, 0.8431, 0.9578, 0.8431, 0.9578, 0.8431, 0.9577, 0.8431, 0.9578, 0.8431, 0.9578, 0.8431, 0.9578, 0.8431, 0.9578, 0.8431, 0.9578, 0.8431, 0.9579, 0.8431, 0.9579, 0.8431, 0.9578, 0.8431, 0.9578, 0.8431, 0.9578, 0.8431, 0.9579, 0.8431, 0.9579, 0.8431, 0.9579, 0.8431, 0.9579, 0.8431, 0.9578, 0.8431, 0.9578, 0.8431, 0.9578, 0.843, 0.9579, 0.8431, 0.9579, 0.8431, 0.9579, 0.8431, 0.9579, 0.8431, 0.9579, 0.843, 0.9579, 0.843, 0.9579, 0.8431, 0.9579, 0.8431, 0.9579, 0.843, 0.9579, 0.843, 0.9579, 0.843, 0.9579, 0.8431, 0.9579, 0.843, 0.9579, 0.843, 0.9579, 0.843, 0.9579, 0.843, 0.9579, 0.843, 0.9579, 0.8431, 0.9579, 0.843, 0.9579, 0.843, 0.9579, 0.8431, 0.9579, 0.8431, 0.9579, 0.8432, 0.9578, 0.8432, 0.9578, 0.8432, 0.9578, 0.8432, 0.9578, 0.8432, 0.9578, 0.8432, 0.9578, 0.8432, 0.9578, 0.8432, 0.9578, 0.843, 0.9577, 0.843, 0.9577, 0.843, 0.9577, 0.843, 0.9577, 0.8432, 0.9578, 0.8432, 0.9578, 0.8432, 0.9578, 0.843, 0.9577, 0.843, 0.9577, 0.843, 0.9577, 0.843, 0.9577, 0.843, 0.9577, 0.843, 0.9577, 0.843, 0.9577, 0.843, 0.9578, 0.843, 0.9578, 0.843, 0.9578, 0.843, 0.9578, 0.8755, 0.9654, 0.8744, 0.961, 0.8743, 0.9678, 0.8755, 0.9691, 0.843, 0.9578, 0.843, 0.9578, 0.843, 0.9578, 0.8755, 0.9716, 0.8743, 0.9678, 0.8745, 0.9686, 0.8755, 0.9725, 0.8743, 0.9678, 0.8755, 0.9716, 0.8755, 0.9691, 0.8755, 0.9654, 0.8755, 0.9691, 0.8745, 0.9686, 0.8744, 0.961, 0.8755, 0.9566, 0.8744, 0.961, 0.8743, 0.9542, 0.8755, 0.9529, 0.8744, 0.961, 0.8755, 0.9566, 0.8755, 0.961, 0.8755, 0.9504, 0.8743, 0.9542, 0.8745, 0.9534, 0.8755, 0.9495, 0.8743, 0.9542, 0.8755, 0.9504, 0.8755, 0.9529, 0.8755, 0.9566, 0.8755, 0.9529, 0.8745, 0.9534, 0.8744, 0.961, 0.8744, 0.961, 0.8755, 0.9654, 0.8755, 0.961])
me_x.materials.append(mat_lambert1)
me_x.update()
me_x.normals_split_custom_set([tuple(v) for v in zip(*[iter([-0.5559, -0.4812, -0.6778, 0.5314, -0.3396, -0.7761, 0.1675, -0.8342, -0.5255, 0.03218, -0.807, 0.5896, -0.1114, 0.06609, 0.9916, 0.537, -0.05151, 0.842, -0.5603, -0.2066, 0.8021, -0.471, 0.3445, 0.8121, -0.5559, -0.4812, -0.6778, -0.7724, -0.5981, -0.2135, -0.09899, -0.7306, 0.6756, 0.1675, -0.8342, -0.5255, 0.7234, -0.2995, 0.622, -0.1114, 0.06609, 0.9916, -0.09899, -0.7306, 0.6756, -0.548, -0.1837, 0.8161, 0.7234, -0.2995, 0.622, 0.5314, -0.3396, -0.7761, 0.463, 0.0008849, 0.8864, -0.5603, -0.2066, 0.8021, 0.537, -0.05151, 0.842, -0.471, 0.3445, 0.8121, -0.09899, -0.7306, 0.6756, 0.7234, -0.2995, 0.622, -0.548, -0.1837, 0.8161, -0.548, -0.1837, 0.8161, 0.7234, -0.2995, 0.622, 0.463, 0.0008849, 0.8864, -0.7724, -0.5981, -0.2135, -0.5559, -0.4812, -0.6778, 0.1675, -0.8342, -0.5255, -0.7724, -0.5981, -0.2135, 0.03218, -0.807, 0.5896, -0.5603, -0.2066, 0.8021, 0.4698, 0.7452, -0.4733, 0.3553, 0.9347, 0.01283, 0.7298, 0.6837, -0.001353, -0.8547, -0.1785, -0.4874, -0.9115, -0.4113, -0.002841, -0.999, 0.04142, -0.01402, -0.4805, -0.7428, -0.4662, -0.3553, -0.9347, 0.01283, -0.7298, -0.6837, -0.001353, 0.8639, 0.1778, -0.4712, 0.9115, 0.4113, -0.002842, 0.999, -0.04142, -0.01403, 0.3553, 0.9347, 0.01283, 0.5477, 0.8324, 0.08507, 0.7298, 0.6837, -0.001353, -0.9115, -0.4113, -0.002841, -0.9747, -0.2114, 0.07298, -0.999, 0.04142, -0.01402, -0.3553, -0.9347, 0.01283, -0.5404, -0.8381, 0.07447, -0.7298, -0.6837, -0.001353, 0.9115, 0.4113, -0.002842, 0.9749, 0.2066, 0.08307, 0.999, -0.04142, -0.01403, -0.4842, 0.1039, -0.8688, -0.2894, 0.4552, -0.842, 0.08555, 0.4549, -0.8864, 0.08084, -0.03323, -0.9962, 0.4609, 0.3162, -0.8292, 0.5659, -0.1091, -0.8172, 0.4609, 0.3162, -0.8292, 0.4698, 0.7452, -0.4733, 0.8639, 0.1778, -0.4712, 0.08555, 0.4549, -0.8864, -0.1594, 0.8628, -0.4798, 0.4698, 0.7452, -0.4733, -0.2894, 0.4552, -0.842, -0.1594, 0.8628, -0.4798, 0.08555, 0.4549, -0.8864, -0.4842, 0.1039, -0.8688, -0.7194, 0.5018, -0.4802, -0.2894, 0.4552, -0.842, -0.3685, -0.2967, -0.881, -0.4805, -0.7428, -0.4662, -0.8547, -0.1785, -0.4874, -0.08983, -0.536, -0.8394, 0.1649, -0.8643, -0.4751, -0.4805, -0.7428, -0.4662, 0.2878, -0.4636, -0.838, 0.1649, -0.8643, -0.4751, -0.08983, -0.536, -0.8394, 0.5659, -0.1091, -0.8172, 0.7172, -0.5044, -0.4808, 0.2878, -0.4636, -0.838, -0.4842, 0.1039, -0.8688, 0.08555, 0.4549, -0.8864, 0.08084, -0.03323, -0.9962, -0.3685, -0.2967, -0.881, -0.4842, 0.1039, -0.8688, 0.08084, -0.03323, -0.9962, 0.5656, 0.5818, 0.5845, 0.462, 0.3319, 0.8224, 0.7622, 0.303, 0.572, -0.01486, 0.8132, 0.5818, 0.1186, 0.5598, 0.8201, 0.325, 0.7453, 0.5822, -0.5815, 0.5743, 0.5763, -0.3146, 0.4886, 0.8138, -0.3001, 0.7543, 0.584, 0.7176, -0.006528, 0.6964, 0.4673, -0.3294, 0.8205, 0.7665, -0.3053, 0.565, -0.3146, 0.4886, 0.8138, -0.2705, 0.1659, 0.9483, 0.01536, 0.3186, 0.9478, -0.5351, 0.2135, 0.8173, -0.2705, 0.1659, 0.9483, -0.3146, 0.4886, 0.8138, -0.3165, -0.4828, 0.8165, -0.2529, -0.1946, 0.9477, -0.5641, -0.1085, 0.8186, 0.4673, -0.3294, 0.8205, 0.1301, -0.29, 0.9482, 0.09609, -0.56, 0.8229, 0.7176, -0.006528, 0.6964, 0.312, 0.08051, 0.9467, 0.4673, -0.3294, 0.8205, 0.462, 0.3319, 0.8224, 0.312, 0.08051, 0.9467, 0.7176, -0.006528, 0.6964, 0.312, 0.08051, 0.9467, 0.01536, 0.3186, 0.9478, -4.329e-05, -0.0002932, 1.0, 0.01536, 0.3186, 0.9478, -0.2705, 0.1659, 0.9483, -4.329e-05, -0.0002932, 1.0, -0.2705, 0.1659, 0.9483, -0.2529, -0.1946, 0.9477, -4.329e-05, -0.0002932, 1.0, -0.2529, -0.1946, 0.9477, 0.1301, -0.29, 0.9482, -4.329e-05, -0.0002932, 1.0, 0.1301, -0.29, 0.9482, 0.312, 0.08051, 0.9467, -4.329e-05, -0.0002932, 1.0, -0.8212, 0.5663, 0.07038, -0.3906, 0.5562, -0.7335, -0.1757, 0.9814, 0.07676, -0.9747, -0.2114, 0.07298, -0.6574, 0.1671, -0.7348, -0.8212, 0.5663, 0.07038, -0.9747, -0.2114, 0.07298, -0.6288, -0.2975, -0.7184, -0.6574, 0.1671, -0.7348, 0.8289, -0.5547, 0.07233, 0.3806, -0.5694, -0.7286, 0.1757, -0.9814, 0.07676, 0.6378, 0.1557, -0.7543, 0.02283, -0.0004574, -0.9997, 0.6399, -0.2767, -0.7169, 0.8816, -0.4079, -0.2375, 0.8306, -0.1184, 0.5441, 0.09007, -0.6317, 0.7699, 0.248, -0.6952, -0.6747, 0.3918, -0.1618, -0.9057, 0.8816, -0.4079, -0.2375, 0.248, -0.6952, -0.6747, -0.5162, -0.6348, -0.575, 0.3918, -0.1618, -0.9057, -0.2095, -0.9776, 0.02048, -0.5162, -0.6348, -0.575, 0.248, -0.6952, -0.6747, -0.2095, -0.9776, 0.02048, -0.6716, -0.6061, 0.4262, -0.5162, -0.6348, -0.575, 0.09007, -0.6317, 0.7699, -0.6716, -0.6061, 0.4262, -0.2095, -0.9776, 0.02048, 0.09007, -0.6317, 0.7699, 0.1994, -0.03121, 0.9794, -0.6716, -0.6061, 0.4262, 0.8306, -0.1184, 0.5441, 0.1994, -0.03121, 0.9794, 0.09007, -0.6317, 0.7699, 0.8306, -0.1184, 0.5441, 0.955, 0.2952, -0.02731, 0.1994, -0.03121, 0.9794, 0.8816, -0.4079, -0.2375, 0.955, 0.2952, -0.02731, 0.8306, -0.1184, 0.5441, 0.248, -0.6952, -0.6747, 0.8816, -0.4079, -0.2375, -0.2095, -0.9776, 0.02048, 0.8816, -0.4079, -0.2375, 0.09007, -0.6317, 0.7699, -0.2095, -0.9776, 0.02048, -0.6222, -0.3957, -0.6755, 0.4176, -0.5583, -0.7169, -0.1015, -0.8973, -0.4296, 0.6943, -0.6157, 0.3725, -0.04832, -0.6201, 0.7831, 0.4072, -0.9107, 0.06921, -0.2915, -0.08509, 0.9528, -0.9289, -0.2883, 0.2323, -0.04832, -0.6201, 0.7831, -0.04832, -0.6201, 0.7831, -0.1015, -0.8973, -0.4296, 0.4072, -0.9107, 0.06921, -0.9289, -0.2883, 0.2323, -0.1015, -0.8973, -0.4296, -0.04832, -0.6201, 0.7831, 0.6782, -0.6809, -0.2766, -0.0007184, -0.6915, 0.7224, -7.231e-06, -0.9694, -0.2454, 0.8074, -0.2291, -0.5437, 0.6464, 0.04125, 0.7618, 0.5652, -0.379, 0.7327, -0.6558, 0.05227, 0.7531, -0.8079, -0.2271, -0.5438, -0.5619, -0.3735, 0.738, 0.01023, -0.8876, 0.4605, -0.5676, -0.7799, -0.2638, 0.3623, -0.932, 0.009237, 0.01023, -0.8876, 0.4605, -0.8314, -0.01598, -0.5554, -0.5676, -0.7799, -0.2638, 0.1442, -0.9618, 0.2326, 0.1442, -0.9618, 0.2326, 0.1442, -0.9618, 0.2326, -0.1457, -0.9616, 0.2325, -0.1457, -0.9616, 0.2325, -0.1457, -0.9616, 0.2325, 0.306, -0.9214, 0.2397, 0.306, -0.9214, 0.2397, 0.306, -0.9214, 0.2397, -0.3099, -0.9202, 0.2391, -0.3099, -0.9202, 0.2391, -0.3099, -0.9202, 0.2391, 0.6782, -0.6809, -0.2766, -7.231e-06, -0.9694, -0.2454, 0.8074, -0.2291, -0.5437, 0.5652, -0.379, 0.7327, -0.0007184, -0.6915, 0.7224, 0.6782, -0.6809, -0.2766, -0.4714, 0.09619, 0.8766, -0.7541, -0.2483, 0.608, -0.6669, -0.6723, 0.3213, -0.4714, 0.09619, 0.8766, -0.1587, -0.9575, 0.2409, 0.2267, -0.6894, 0.688, 0.4434, -0.04167, 0.8954, -0.4714, 0.09619, 0.8766, 0.2267, -0.6894, 0.688, 0.574, 0.1493, 0.8051, -0.09787, -0.402, 0.9104, 0.5938, -0.5845, 0.5529, 0.1309, 0.7182, 0.6834, 0.574, 0.1493, 0.8051, 0.6862, 0.3794, 0.6206, -0.09787, -0.402, 0.9104, 0.574, 0.1493, 0.8051, -0.1942, 0.01179, 0.9809, 0.574, 0.1493, 0.8051, 0.5938, -0.5845, 0.5529, 0.9688, -0.0511, 0.2424, 0.9688, -0.0511, 0.2424, 0.6862, 0.3794, 0.6206, 0.574, 0.1493, 0.8051, 0.01437, -0.1432, 0.9896, 0.2196, 0.438, 0.8717, -0.5355, -0.1396, 0.8329, 0.3997, 0.4116, 0.819, -0.6121, 0.2163, 0.7606, -0.2274, -0.3175, 0.9206, -0.2536, -0.1003, 0.9621, 0.2581, -0.8117, 0.524, 0.5329, -0.1216, 0.8374, -0.08039, 0.2933, 0.9526, 0.5937, 0.7322, 0.3336, -0.2325, 0.8478, 0.4766, 0.858, -0.4377, -0.2689, 0.513, 0.4532, 0.729, 0.03997, -0.7447, 0.6662, 0.953, -0.08465, 0.2908, 0.5952, 0.05453, 0.8017, 0.9004, -0.4245, -0.09495, 0.1657, 0.1809, 0.9695, 0.5952, 0.05453, 0.8017, 0.8661, 0.3637, 0.3429, -0.6828, 0.3541, 0.6391, -0.7541, -0.2483, 0.608, -0.4714, 0.09619, 0.8766, 0.01172, 0.2769, 0.9608, 0.4434, -0.04167, 0.8954, 0.8029, 0.2301, 0.5499, 0.8029, 0.2301, 0.5499, 0.4434, -0.04167, 0.8954, 0.7284, -0.5355, 0.4274, 0.7681, -0.6201, 0.1594, 0.5938, -0.5845, 0.5529, 0.2642, -0.7293, 0.6311, 0.9621, 0.2346, 0.1391, 0.6862, 0.3794, 0.6206, 0.9688, -0.0511, 0.2424, 0.8608, 0.3455, 0.3737, -0.2844, 0.6858, 0.6699, 0.2196, 0.438, 0.8717, -0.9926, 0.1149, -0.04037, -0.8173, -0.03816, 0.5749, -0.8471, 0.4976, 0.1866, -0.9926, 0.1149, -0.04037, -0.8471, 0.4976, 0.1866, -0.6809, 0.7313, -0.03992, 0.8608, 0.3455, 0.3737, 0.2196, 0.438, 0.8717, 0.6482, 0.1605, 0.7443, -0.8508, -0.1887, 0.4904, -0.6121, 0.2163, 0.7606, -0.5814, 0.6142, 0.5335, -0.8508, -0.1887, 0.4904, -0.2274, -0.3175, 0.9206, -0.6121, 0.2163, 0.7606, -0.613, -0.4155, 0.6719, -0.2536, -0.1003, 0.9621, -0.03864, 0.2885, 0.9567, 0.7778, -0.414, 0.4728, 0.5329, -0.1216, 0.8374, 0.2581, -0.8117, 0.524, 0.489, -0.8691, -0.07456, 0.2581, -0.8117, 0.524, -0.3317, -0.8356, 0.438, 0.05305, 0.9976, -0.04497, -0.2325, 0.8478, 0.4766, 0.5937, 0.7322, 0.3336, 0.05305, 0.9976, -0.04497, 0.5937, 0.7322, 0.3336, 0.8783, 0.4769, 0.03338, -0.8647, -0.2024, -0.4597, -0.9045, 0.3738, 0.2053, -0.3419, 0.8514, 0.3979, -0.1343, -0.978, 0.1598, -0.1705, -0.02775, 0.985, -0.4868, -0.7231, 0.4901, 0.2956, 0.7918, -0.5345, 0.4147, 0.8535, 0.3154, 0.7199, 0.2574, 0.6446, 0.1465, 0.6343, 0.759, -0.6992, 0.6886, 0.1925, -0.7486, -0.3342, 0.5726, -0.593, 0.6264, -0.506, -0.6992, 0.6886, 0.1925, 0.1465, 0.6343, 0.759, -0.009142, -0.4544, 0.8907, -0.7486, -0.3342, 0.5726, -0.7227, -0.6268, -0.2911, -0.008327, 0.01616, -0.9998, -0.3198, 0.7872, -0.5273, -0.004387, 0.8548, -0.519, -0.008327, 0.01616, -0.9998, -0.5958, 0.6144, -0.5172, -0.3198, 0.7872, -0.5273, -0.02286, 0.0008012, -0.9997, -0.8539, -1.133e-05, -0.5204, -0.7898, 0.3313, -0.5161, 0.008575, -0.01665, -0.9998, 0.3198, -0.7872, -0.5273, 0.004387, -0.8548, -0.519, 0.008575, -0.01665, -0.9998, 0.5958, -0.6144, -0.5172, 0.3198, -0.7872, -0.5273, 0.02283, -0.0004574, -0.9997, 0.8675, 0.0005414, -0.4974, 0.8027, -0.3172, -0.5051, 0.7234, -0.2995, 0.622, 0.1675, -0.8342, -0.5255, 0.5314, -0.3396, -0.7761, -0.5603, -0.2066, 0.8021, 0.03218, -0.807, 0.5896, 0.537, -0.05151, 0.842, -0.1114, 0.06609, 0.9916, 0.03218, -0.807, 0.5896, -0.09899, -0.7306, 0.6756, 0.7298, 0.6837, -0.001353, 0.9115, 0.4113, -0.002842, 0.8639, 0.1778, -0.4712, 0.4698, 0.7452, -0.4733, 0.03218, -0.807, 0.5896, 0.1675, -0.8342, -0.5255, -0.09899, -0.7306, 0.6756, -0.7724, -0.5981, -0.2135, 0.1675, -0.8342, -0.5255, 0.03218, -0.807, 0.5896, 0.02591, 0.9996, 0.01339, 0.3553, 0.9347, 0.01283, 0.4698, 0.7452, -0.4733, -0.1594, 0.8628, -0.4798, -0.4122, 0.9111, 0.004467, -0.1594, 0.8628, -0.4798, -0.7194, 0.5018, -0.4802, -0.6833, 0.7301, 0.001746, -0.1594, 0.8628, -0.4798, -0.4122, 0.9111, 0.004467, 0.02591, 0.9996, 0.01339, -0.9368, 0.3495, -0.01203, -0.7194, 0.5018, -0.4802, -0.8547, -0.1785, -0.4874, -0.999, 0.04142, -0.01402, -0.7194, 0.5018, -0.4802, -0.9368, 0.3495, -0.01203, -0.6833, 0.7301, 0.001746, -0.7298, -0.6837, -0.001353, -0.9115, -0.4113, -0.002841, -0.8547, -0.1785, -0.4874, -0.4805, -0.7428, -0.4662, -0.02591, -0.9996, 0.01339, -0.3553, -0.9347, 0.01283, -0.4805, -0.7428, -0.4662, 0.1649, -0.8643, -0.4751, 0.4122, -0.9111, 0.004467, 0.1649, -0.8643, -0.4751, 0.7172, -0.5044, -0.4808, 0.6833, -0.7301, 0.001746, 0.1649, -0.8643, -0.4751, 0.4122, -0.9111, 0.004467, -0.02591, -0.9996, 0.01339, 0.9368, -0.3495, -0.01203, 0.7172, -0.5044, -0.4808, 0.8639, 0.1778, -0.4712, 0.999, -0.04142, -0.01403, 0.7172, -0.5044, -0.4808, 0.9368, -0.3495, -0.01203, 0.6833, -0.7301, 0.001746, 0.9749, 0.2066, 0.08307, 0.9115, 0.4113, -0.002842, 0.7298, 0.6837, -0.001353, 0.5477, 0.8324, 0.08507, 0.5477, 0.8324, 0.08507, 0.3553, 0.9347, 0.01283, 0.02591, 0.9996, 0.01339, -0.1757, 0.9814, 0.07676, -0.8212, 0.5663, 0.07038, -0.1757, 0.9814, 0.07676, -0.4122, 0.9111, 0.004467, -0.6833, 0.7301, 0.001746, 0.02591, 0.9996, 0.01339, -0.4122, 0.9111, 0.004467, -0.1757, 0.9814, 0.07676, -0.9747, -0.2114, 0.07298, -0.8212, 0.5663, 0.07038, -0.9368, 0.3495, -0.01203, -0.999, 0.04142, -0.01402, -0.6833, 0.7301, 0.001746, -0.9368, 0.3495, -0.01203, -0.8212, 0.5663, 0.07038, -0.9747, -0.2114, 0.07298, -0.9115, -0.4113, -0.002841, -0.7298, -0.6837, -0.001353, -0.5404, -0.8381, 0.07447, -0.5404, -0.8381, 0.07447, -0.3553, -0.9347, 0.01283, -0.02591, -0.9996, 0.01339, 0.1757, -0.9814, 0.07676, 0.8289, -0.5547, 0.07233, 0.1757, -0.9814, 0.07676, 0.4122, -0.9111, 0.004467, 0.6833, -0.7301, 0.001746, -0.02591, -0.9996, 0.01339, 0.4122, -0.9111, 0.004467, 0.1757, -0.9814, 0.07676, 0.9749, 0.2066, 0.08307, 0.8289, -0.5547, 0.07233, 0.9368, -0.3495, -0.01203, 0.999, -0.04142, -0.01403, 0.6833, -0.7301, 0.001746, 0.9368, -0.3495, -0.01203, 0.8289, -0.5547, 0.07233, -0.08983, -0.536, -0.8394, -0.3685, -0.2967, -0.881, 0.08084, -0.03323, -0.9962, 0.2878, -0.4636, -0.838, 0.08084, -0.03323, -0.9962, 0.08555, 0.4549, -0.8864, 0.4609, 0.3162, -0.8292, 0.1186, 0.5598, 0.8201, 0.462, 0.3319, 0.8224, 0.5656, 0.5818, 0.5845, 0.325, 0.7453, 0.5822, 0.08084, -0.03323, -0.9962, 0.5659, -0.1091, -0.8172, 0.2878, -0.4636, -0.838, 0.4609, 0.3162, -0.8292, 0.08555, 0.4549, -0.8864, 0.4698, 0.7452, -0.4733, -0.2894, 0.4552, -0.842, -0.7194, 0.5018, -0.4802, -0.1594, 0.8628, -0.4798, -0.4842, 0.1039, -0.8688, -0.8547, -0.1785, -0.4874, -0.7194, 0.5018, -0.4802, -0.4842, 0.1039, -0.8688, -0.3685, -0.2967, -0.881, -0.8547, -0.1785, -0.4874, -0.3685, -0.2967, -0.881, -0.08983, -0.536, -0.8394, -0.4805, -0.7428, -0.4662, 0.2878, -0.4636, -0.838, 0.7172, -0.5044, -0.4808, 0.1649, -0.8643, -0.4751, 0.5659, -0.1091, -0.8172, 0.8639, 0.1778, -0.4712, 0.7172, -0.5044, -0.4808, 0.5659, -0.1091, -0.8172, 0.4609, 0.3162, -0.8292, 0.8639, 0.1778, -0.4712, 0.1186, 0.5598, 0.8201, -0.01486, 0.8132, 0.5818, -0.3001, 0.7543, 0.584, -0.3146, 0.4886, 0.8138, -0.5351, 0.2135, 0.8173, -0.3146, 0.4886, 0.8138, -0.5815, 0.5743, 0.5763, -0.7474, 0.3105, 0.5873, -0.5351, 0.2135, 0.8173, -0.7474, 0.3105, 0.5873, -0.8177, 0.005207, 0.5756, -0.5641, -0.1085, 0.8186, -0.3165, -0.4828, 0.8165, -0.5641, -0.1085, 0.8186, -0.7456, -0.3208, 0.5841, -0.5858, -0.5646, 0.5814, -0.8177, 0.005207, 0.5756, -0.7456, -0.3208, 0.5841, -0.5641, -0.1085, 0.8186, -0.3165, -0.4828, 0.8165, -0.2978, -0.7572, 0.5813, -0.0114, -0.8118, 0.5838, 0.09609, -0.56, 0.8229, -0.5858, -0.5646, 0.5814, -0.2978, -0.7572, 0.5813, -0.3165, -0.4828, 0.8165, 0.4673, -0.3294, 0.8205, 0.09609, -0.56, 0.8229, 0.3203, -0.7456, 0.5844, 0.564, -0.5864, 0.5814, -0.0114, -0.8118, 0.5838, 0.3203, -0.7456, 0.5844, 0.09609, -0.56, 0.8229, 0.312, 0.08051, 0.9467, 0.462, 0.3319, 0.8224, 0.1186, 0.5598, 0.8201, 0.01536, 0.3186, 0.9478, 0.564, -0.5864, 0.5814, 0.7665, -0.3053, 0.565, 0.4673, -0.3294, 0.8205, 0.7622, 0.303, 0.572, 0.462, 0.3319, 0.8224, 0.7176, -0.006528, 0.6964, -0.2705, 0.1659, 0.9483, -0.5351, 0.2135, 0.8173, -0.5641, -0.1085, 0.8186, -0.2529, -0.1946, 0.9477, 0.1186, 0.5598, 0.8201, -0.3146, 0.4886, 0.8138, 0.01536, 0.3186, 0.9478, -0.2529, -0.1946, 0.9477, -0.3165, -0.4828, 0.8165, 0.09609, -0.56, 0.8229, 0.1301, -0.29, 0.9482, 0.5656, 0.5818, 0.5845, 0.7622, 0.303, 0.572, 0.805, 0.3152, -0.5026, 0.5991, 0.6135, -0.5144, 0.4673, -0.3294, 0.8205, 0.312, 0.08051, 0.9467, 0.1301, -0.29, 0.9482, 0.325, 0.7453, 0.5822, 0.5656, 0.5818, 0.5845, 0.5991, 0.6135, -0.5144, 0.3234, 0.7921, -0.5177, -0.01486, 0.8132, 0.5818, 0.325, 0.7453, 0.5822, 0.3234, 0.7921, -0.5177, -0.004387, 0.8548, -0.519, -0.01486, 0.8132, 0.5818, -0.004387, 0.8548, -0.519, -0.3198, 0.7872, -0.5273, -0.3001, 0.7543, 0.584, -0.3001, 0.7543, 0.584, -0.3198, 0.7872, -0.5273, -0.5958, 0.6144, -0.5172, -0.5815, 0.5743, 0.5763, -0.5815, 0.5743, 0.5763, -0.5958, 0.6144, -0.5172, -0.7898, 0.3313, -0.5161, -0.7474, 0.3105, 0.5873, -0.7474, 0.3105, 0.5873, -0.7898, 0.3313, -0.5161, -0.8539, -1.133e-05, -0.5204, -0.8177, 0.005207, 0.5756, -0.7456, -0.3208, 0.5841, -0.8177, 0.005207, 0.5756, -0.8539, -1.133e-05, -0.5204, -0.7913, -0.3305, -0.5144, -0.5858, -0.5646, 0.5814, -0.7456, -0.3208, 0.5841, -0.7913, -0.3305, -0.5144, -0.5991, -0.6135, -0.5144, -0.2978, -0.7572, 0.5813, -0.5858, -0.5646, 0.5814, -0.5991, -0.6135, -0.5144, -0.3234, -0.7921, -0.5177, -0.0114, -0.8118, 0.5838, -0.2978, -0.7572, 0.5813, -0.3234, -0.7921, -0.5177, 0.004387, -0.8548, -0.519, -0.0114, -0.8118, 0.5838, 0.004387, -0.8548, -0.519, 0.3198, -0.7872, -0.5273, 0.3203, -0.7456, 0.5844, 0.3203, -0.7456, 0.5844, 0.3198, -0.7872, -0.5273, 0.5958, -0.6144, -0.5172, 0.564, -0.5864, 0.5814, 0.564, -0.5864, 0.5814, 0.5958, -0.6144, -0.5172, 0.8027, -0.3172, -0.5051, 0.7665, -0.3053, 0.565, 0.7665, -0.3053, 0.565, 0.8027, -0.3172, -0.5051, 0.8675, 0.0005414, -0.4974, 0.7176, -0.006528, 0.6964, 0.7622, 0.303, 0.572, 0.7176, -0.006528, 0.6964, 0.8675, 0.0005414, -0.4974, 0.805, 0.3152, -0.5026, 0.3867, 0.5332, -0.7524, 0.6378, 0.1557, -0.7543, 0.9749, 0.2066, 0.08307, 0.5477, 0.8324, 0.08507, 0.01875, 0.6956, -0.7182, 0.3867, 0.5332, -0.7524, 0.5477, 0.8324, 0.08507, -0.1757, 0.9814, 0.07676, -0.3799, -0.5418, -0.7497, -0.6288, -0.2975, -0.7184, -0.9747, -0.2114, 0.07298, -0.5404, -0.8381, 0.07447, -0.1757, 0.9814, 0.07676, -0.3906, 0.5562, -0.7335, 0.01875, 0.6956, -0.7182, -0.8212, 0.5663, 0.07038, -0.6574, 0.1671, -0.7348, -0.3906, 0.5562, -0.7335, -0.01875, -0.6956, -0.7182, -0.3799, -0.5418, -0.7497, -0.5404, -0.8381, 0.07447, 0.1757, -0.9814, 0.07676, 0.6399, -0.2767, -0.7169, 0.8289, -0.5547, 0.07233, 0.9749, 0.2066, 0.08307, 0.6378, 0.1557, -0.7543, 0.1757, -0.9814, 0.07676, 0.3806, -0.5694, -0.7286, -0.01875, -0.6956, -0.7182, 0.8289, -0.5547, 0.07233, 0.6399, -0.2767, -0.7169, 0.3806, -0.5694, -0.7286, 0.01344, 0.02656, -0.9996, 0.02283, -0.0004574, -0.9997, 0.6378, 0.1557, -0.7543, 0.3867, 0.5332, -0.7524, 0.01344, 0.02656, -0.9996, 0.01875, 0.6956, -0.7182, -0.3906, 0.5562, -0.7335, -0.008327, 0.01616, -0.9998, 0.3867, 0.5332, -0.7524, 0.01875, 0.6956, -0.7182, 0.01344, 0.02656, -0.9996, -0.008327, 0.01616, -0.9998, -0.3906, 0.5562, -0.7335, -0.6574, 0.1671, -0.7348, -0.02286, 0.0008012, -0.9997, -0.01369, -0.02705, -0.9995, -0.02286, 0.0008012, -0.9997, -0.6288, -0.2975, -0.7184, -0.3799, -0.5418, -0.7497, -0.6574, 0.1671, -0.7348, -0.6288, -0.2975, -0.7184, -0.02286, 0.0008012, -0.9997, -0.01369, -0.02705, -0.9995, -0.01875, -0.6956, -0.7182, 0.3806, -0.5694, -0.7286, 0.008575, -0.01665, -0.9998, -0.3799, -0.5418, -0.7497, -0.01875, -0.6956, -0.7182, -0.01369, -0.02705, -0.9995, 0.008575, -0.01665, -0.9998, 0.3806, -0.5694, -0.7286, 0.6399, -0.2767, -0.7169, 0.02283, -0.0004574, -0.9997, 0.6943, -0.6157, 0.3725, 0.4072, -0.9107, 0.06921, -0.1015, -0.8973, -0.4296, 0.4176, -0.5583, -0.7169, 0.8816, -0.4079, -0.2375, 0.3918, -0.1618, -0.9057, 0.955, 0.2952, -0.02731, -0.9289, -0.2883, 0.2323, -0.6222, -0.3957, -0.6755, -0.1015, -0.8973, -0.4296, -0.9289, -0.2883, 0.2323, -0.98, 0.1964, 0.03101, -0.6222, -0.3957, -0.6755, -0.001131, 0.07709, 0.997, -0.0007184, -0.6915, 0.7224, 0.5652, -0.379, 0.7327, 0.6464, 0.04125, 0.7618, -0.04832, -0.6201, 0.7831, 0.6943, -0.6157, 0.3725, -0.2915, -0.08509, 0.9528, -0.2915, -0.08509, 0.9528, -0.98, 0.1964, 0.03101, -0.9289, -0.2883, 0.2323, -0.001131, 0.07709, 0.997, -0.6558, 0.05227, 0.7531, -0.5619, -0.3735, 0.738, -0.0007184, -0.6915, 0.7224, -0.6783, -0.6804, -0.2775, -7.231e-06, -0.9694, -0.2454, -0.0007184, -0.6915, 0.7224, 0.2196, 0.438, 0.8717, -0.2844, 0.6858, 0.6699, -0.377, 0.6838, 0.6247, -0.8471, 0.4976, 0.1866, -0.8314, -0.01598, -0.5554, 0.3623, -0.932, 0.009237, -0.5676, -0.7799, -0.2638, -0.6783, -0.6804, -0.2775, -0.8079, -0.2271, -0.5438, -7.231e-06, -0.9694, -0.2454, 0.6782, -0.6809, -0.2766, 0.8074, -0.2291, -0.5437, 0.5652, -0.379, 0.7327, -0.5619, -0.3735, 0.738, -0.8079, -0.2271, -0.5438, -0.6783, -0.6804, -0.2775, -0.5619, -0.3735, 0.738, -0.6783, -0.6804, -0.2775, -0.0007184, -0.6915, 0.7224, 0.5952, 0.05453, 0.8017, 0.1473, -0.988, 0.04675, 0.9004, -0.4245, -0.09495, -0.4939, -0.5223, 0.6952, 0.1473, -0.988, 0.04675, 0.5952, 0.05453, 0.8017, -0.6669, -0.6723, 0.3213, -0.1587, -0.9575, 0.2409, -0.4714, 0.09619, 0.8766, 0.1309, 0.7182, 0.6834, -0.1942, 0.01179, 0.9809, 0.574, 0.1493, 0.8051, -0.8471, 0.4976, 0.1866, -0.5355, -0.1396, 0.8329, 0.2196, 0.438, 0.8717, -0.8471, 0.4976, 0.1866, -0.8173, -0.03816, 0.5749, -0.5355, -0.1396, 0.8329, 0.1473, -0.988, 0.04675, -0.4939, -0.5223, 0.6952, -0.8461, -0.4752, 0.2413, -0.2295, -0.9151, -0.3316, 0.3997, 0.4116, 0.819, -0.2274, -0.3175, 0.9206, 0.05174, -0.2966, 0.9536, -0.1705, -0.02775, 0.985, -0.9045, 0.3738, 0.2053, -0.4868, -0.7231, 0.4901, -0.1181, -0.06857, 0.9906, -0.8461, -0.4752, 0.2413, -0.4939, -0.5223, 0.6952, 0.1473, -0.988, 0.04675, -0.2295, -0.9151, -0.3316, 0.6609, -0.439, -0.6087, 0.9004, -0.4245, -0.09495, 0.5952, 0.05453, 0.8017, 0.1657, 0.1809, 0.9695, -0.1181, -0.06857, 0.9906, -0.4939, -0.5223, 0.6952, -0.4714, 0.09619, 0.8766, 0.4434, -0.04167, 0.8954, 0.01172, 0.2769, 0.9608, -0.1621, 0.3588, 0.9192, 0.953, -0.08465, 0.2908, 0.8661, 0.3637, 0.3429, 0.5952, 0.05453, 0.8017, 0.6609, -0.439, -0.6087, 0.953, -0.08465, 0.2908, 0.9004, -0.4245, -0.09495, 0.2267, -0.6894, 0.688, 0.3013, -0.9408, 0.1554, 0.7284, -0.5355, 0.4274, 0.4434, -0.04167, 0.8954, -0.1621, 0.3588, 0.9192, -0.6828, 0.3541, 0.6391, -0.4714, 0.09619, 0.8766, -0.9249, -0.3693, -0.09065, -0.6669, -0.6723, 0.3213, -0.7541, -0.2483, 0.608, -0.9249, -0.3693, -0.09065, -0.7282, -0.6771, -0.1064, -0.6669, -0.6723, 0.3213, -0.3931, -0.9113, -0.1223, 0.3013, -0.9408, 0.1554, -0.1587, -0.9575, 0.2409, -0.6669, -0.6723, 0.3213, -0.7282, -0.6771, -0.1064, -0.3931, -0.9113, -0.1223, -0.1587, -0.9575, 0.2409, 0.5938, -0.5845, 0.5529, -0.09787, -0.402, 0.9104, 0.06293, -0.638, 0.7675, 0.2642, -0.7293, 0.6311, 0.3013, -0.9408, 0.1554, 0.2267, -0.6894, 0.688, -0.1587, -0.9575, 0.2409, 0.1309, 0.7182, 0.6834, -0.2653, 0.6708, 0.6926, -0.365, 0.326, 0.8721, -0.1942, 0.01179, 0.9809, 0.4567, 0.7558, 0.4694, 0.1309, 0.7182, 0.6834, 0.6862, 0.3794, 0.6206, 0.4567, 0.7558, 0.4694, -0.2653, 0.6708, 0.6926, 0.1309, 0.7182, 0.6834, -0.1942, 0.01179, 0.9809, -0.365, 0.326, 0.8721, -0.6713, -0.2882, 0.6828, -0.09787, -0.402, 0.9104, 0.9688, -0.0511, 0.2424, 0.5938, -0.5845, 0.5529, 0.7681, -0.6201, 0.1594, 0.9115, -0.4087, 0.04707, -0.6713, -0.2882, 0.6828, 0.06293, -0.638, 0.7675, -0.09787, -0.402, 0.9104, 0.2196, 0.438, 0.8717, 0.01437, -0.1432, 0.9896, 0.08258, -0.4648, 0.8816, 0.6482, 0.1605, 0.7443, 0.9115, -0.4087, 0.04707, 0.9621, 0.2346, 0.1391, 0.9688, -0.0511, 0.2424, -0.8173, -0.03816, 0.5749, -0.4652, -0.5834, 0.6658, -0.5355, -0.1396, 0.8329, -0.5355, -0.1396, 0.8329, -0.4652, -0.5834, 0.6658, 0.08258, -0.4648, 0.8816, 0.01437, -0.1432, 0.9896, -0.6809, 0.7313, -0.03992, -0.8471, 0.4976, 0.1866, -0.377, 0.6838, 0.6247, -0.6121, 0.2163, 0.7606, 0.3997, 0.4116, 0.819, -0.04987, 0.7915, 0.6091, -0.5814, 0.6142, 0.5335, -0.2536, -0.1003, 0.9621, -0.613, -0.4155, 0.6719, -0.3317, -0.8356, 0.438, 0.2581, -0.8117, 0.524, 0.8067, 0.2107, 0.5521, 0.3997, 0.4116, 0.819, 0.05174, -0.2966, 0.9536, 0.8067, 0.2107, 0.5521, -0.04987, 0.7915, 0.6091, 0.3997, 0.4116, 0.819, -0.03864, 0.2885, 0.9567, -0.2536, -0.1003, 0.9621, 0.5329, -0.1216, 0.8374, 0.489, -0.8691, -0.07456, 0.7778, -0.414, 0.4728, 0.2581, -0.8117, 0.524, -0.08039, 0.2933, 0.9526, 0.1862, -0.06592, 0.9803, 0.6987, 0.06037, 0.7129, 0.5937, 0.7322, 0.3336, 0.6987, 0.06037, 0.7129, 0.8783, 0.4769, 0.03338, 0.5937, 0.7322, 0.3336, -0.6307, 0.3713, 0.6814, 0.1862, -0.06592, 0.9803, -0.08039, 0.2933, 0.9526, -0.9045, 0.3738, 0.2053, -0.8647, -0.2024, -0.4597, -0.1343, -0.978, 0.1598, -0.4868, -0.7231, 0.4901, -0.6307, 0.3713, 0.6814, -0.08039, 0.2933, 0.9526, -0.2325, 0.8478, 0.4766, 0.513, 0.4532, 0.729, 0.2209, 0.736, 0.6399, -0.4365, -0.8378, 0.3279, 0.03997, -0.7447, 0.6662, -0.3419, 0.8514, 0.3979, -0.9045, 0.3738, 0.2053, -0.1705, -0.02775, 0.985, 0.7852, -0.1594, -0.5984, 0.2209, 0.736, 0.6399, 0.513, 0.4532, 0.729, 0.03997, -0.7447, 0.6662, -0.4365, -0.8378, 0.3279, 0.7852, -0.1594, -0.5984, 0.858, -0.4377, -0.2689, 0.4813, -0.5601, 0.6742, 0.67, -0.1425, 0.7286, -0.8558, 0.1612, 0.4915, -0.6702, -0.695, 0.2605, 0.7852, -0.1594, -0.5984, 0.513, 0.4532, 0.729, 0.858, -0.4377, -0.2689, -0.8558, 0.1612, 0.4915, -0.1522, -0.7677, -0.6224, -0.6702, -0.695, 0.2605, -0.1522, -0.7677, -0.6224, 0.4813, -0.5601, 0.6742, -0.6702, -0.695, 0.2605, -0.1522, -0.7677, -0.6224, 0.67, -0.1425, 0.7286, 0.4813, -0.5601, 0.6742, 0.5931, 0.09347, 0.7997, 0.5604, -0.0004142, 0.8282, 0.1145, 0.9814, -0.1541, -0.6375, 0.3646, 0.6787, 0.5931, 0.09347, 0.7997, -0.6375, 0.3646, 0.6787, -0.8053, -0.475, 0.3547, 0.5604, -0.0004142, 0.8282, -0.6468, 0.6538, 0.3926, 0.4147, 0.8535, 0.3154, 0.2956, 0.7918, -0.5345, -0.7254, 0.5113, -0.4608, 0.1145, 0.9814, -0.1541, -0.8053, -0.475, 0.3547, -0.6375, 0.3646, 0.6787, -0.6468, 0.6538, 0.3926, -0.4362, -0.03685, 0.8991, 0.7199, 0.2574, 0.6446, 0.4147, 0.8535, 0.3154, -0.7254, 0.5113, -0.4608, -0.4362, -0.03685, 0.8991, -0.6468, 0.6538, 0.3926, -0.6992, 0.6886, 0.1925, -0.593, 0.6264, -0.506, -0.7227, -0.6268, -0.2911, -0.7486, -0.3342, 0.5726, 0.805, 0.3152, -0.5026, 0.02283, -0.0004574, -0.9997, 0.01344, 0.02656, -0.9996, 0.5991, 0.6135, -0.5144, -0.009142, -0.4544, 0.8907, 0.1465, 0.6343, 0.759, -0.7486, -0.3342, 0.5726, 0.3234, 0.7921, -0.5177, 0.01344, 0.02656, -0.9996, -0.008327, 0.01616, -0.9998, -0.004387, 0.8548, -0.519, 0.01344, 0.02656, -0.9996, 0.3234, 0.7921, -0.5177, 0.5991, 0.6135, -0.5144, -0.7898, 0.3313, -0.5161, -0.5958, 0.6144, -0.5172, -0.008327, 0.01616, -0.9998, -0.02286, 0.0008012, -0.9997, -0.7913, -0.3305, -0.5144, -0.02286, 0.0008012, -0.9997, -0.01369, -0.02705, -0.9995, -0.5991, -0.6135, -0.5144, -0.02286, 0.0008012, -0.9997, -0.7913, -0.3305, -0.5144, -0.8539, -1.133e-05, -0.5204, -0.3234, -0.7921, -0.5177, -0.01369, -0.02705, -0.9995, 0.008575, -0.01665, -0.9998, 0.004387, -0.8548, -0.519, -0.01369, -0.02705, -0.9995, -0.3234, -0.7921, -0.5177, -0.5991, -0.6135, -0.5144, 0.8027, -0.3172, -0.5051, 0.5958, -0.6144, -0.5172, 0.008575, -0.01665, -0.9998, 0.02283, -0.0004574, -0.9997, 0.02283, -0.0004574, -0.9997, 0.805, 0.3152, -0.5026, 0.8675, 0.0005414, -0.4974])] * 3)])
me_x_1 = bpy.data.meshes.new('立方体')
me_x_1.from_pydata([(-1.0, -1.0, -1.0), (-1.0, 1.0, -1.0), (1.0, -1.0, -1.0), (1.0, 1.0, -1.0), (1.0, -1.0, 0.32), (0.32, -1.0, 0.8543), (0.32, 1.0, 0.8543), (1.0, 1.0, 0.32), (-0.32, -1.0, 0.8543), (-1.0, -1.0, 0.32), (-1.0, 1.0, 0.32), (-0.32, 1.0, 0.8543)], [], [(6, 11, 8, 5), (0, 9, 10, 1), (1, 3, 2, 0), (3, 7, 4, 2), (6, 5, 4, 7), (1, 10, 11, 6, 7, 3), (8, 11, 10, 9), (2, 4, 5, 8, 9, 0)])
_uv = me_x_1.uv_layers.new(name='UVマップ')
_uv.uv.foreach_set('vector', [0.71, 0.5, 0.79, 0.5, 0.79, 0.75, 0.71, 0.75, 0.375, 0.0, 0.54, 0.0, 0.54, 0.25, 0.375, 0.25, 0.125, 0.5, 0.375, 0.5, 0.375, 0.75, 0.125, 0.75, 0.375, 0.5, 0.54, 0.5, 0.54, 0.75, 0.375, 0.75, 0.71, 0.5, 0.71, 0.75, 0.54, 0.75, 0.54, 0.5, 0.375, 0.25, 0.54, 0.25, 0.625, 0.335, 0.625, 0.415, 0.54, 0.5, 0.375, 0.5, 0.625, 0.0, 0.625, 0.25, 0.54, 0.25, 0.54, 0.0, 0.375, 0.75, 0.54, 0.75, 0.625, 0.835, 0.625, 0.915, 0.54, 1.0, 0.375, 1.0])
me_x_1.update()

# ---- objects
ob_mushroom = bpy.data.objects.new('mushroom', me_x)
ob_col = bpy.data.objects.new('COL', me_x_1)
ob_deathpoint = bpy.data.objects.new('DeathPoint', None)

# ---- transforms, parenting, visibility, modifiers, constraints
ob_mushroom.location = (0.0, 0.0, 0.0)
ob_mushroom.rotation_euler = (0.0, 0.0, 3.142)
ob_mushroom.scale = (0.0125, 0.0125, 0.0125)
ob_mushroom.color = (0.8, 0.8, 0.8, 1.0)
_vg = ob_mushroom.vertex_groups.new(name='mushroom_root')
for _i, _w in zip([13, 14, 15, 16, 17, 18, 19, 20, 21, 22, 23, 24, 25, 26, 27, 28, 29, 30, 31, 32, 33, 34, 35, 36, 37, 38, 39, 40, 41, 42, 43, 44, 45, 46, 47, 48, 49, 50, 51, 52, 101], [0.7167, 0.7406, 0.6836, 0.6308, 0.6139, 0.6131, 0.6213, 0.6502, 0.4649, 0.4926, 0.5101, 0.4939, 0.4666, 0.4371, 0.4107, 0.3993, 0.3878, 0.377, 0.3776, 0.3781, 0.3894, 0.4004, 0.4107, 0.06732, 0.07118, 0.06132, 0.04655, 0.02923, 0.02893, 0.03067, 0.0608, 0.7811, 0.7981, 0.8357, 0.8199, 0.757, 0.7354, 0.737, 0.7556, 0.8158, 0.436]): _vg.add([_i], _w, 'REPLACE')
_vg = ob_mushroom.vertex_groups.new(name='mushroom_spine01')
for _i, _w in zip([13, 14, 15, 16, 17, 18, 19, 20, 21, 22, 23, 24, 25, 26, 27, 28, 29, 30, 31, 32, 33, 34, 35, 36, 37, 38, 39, 40, 41, 42, 43, 44, 45, 46, 47, 48, 49, 50, 51, 52, 101], [0.1755, 0.1585, 0.2032, 0.2382, 0.2363, 0.24, 0.2362, 0.2289, 0.2554, 0.2254, 0.2109, 0.2252, 0.2552, 0.2769, 0.2811, 0.2591, 0.2322, 0.2176, 0.2144, 0.2179, 0.2325, 0.2592, 0.2811, 0.1392, 0.133, 0.1497, 0.1252, 0.06112, 0.04185, 0.09571, 0.1442, 0.1775, 0.1591, 0.1344, 0.1413, 0.1999, 0.2161, 0.2112, 0.1955, 0.1714, 0.277]): _vg.add([_i], _w, 'REPLACE')
_vg = ob_mushroom.vertex_groups.new(name='mushroom_spine02')
for _i, _w in zip([13, 14, 15, 16, 17, 18, 19, 20, 21, 22, 23, 24, 25, 26, 27, 28, 29, 30, 31, 32, 33, 34, 35, 36, 37, 38, 39, 40, 41, 42, 43, 44, 45, 46, 47, 48, 49, 50, 51, 52, 83, 84, 85, 86, 87, 88, 91, 92, 93, 94, 95, 96, 97, 98, 99, 100, 101, 271], [0.1078, 0.1009, 0.1132, 0.131, 0.1498, 0.1469, 0.1425, 0.121, 0.2782, 0.2733, 0.2697, 0.2724, 0.2767, 0.286, 0.3083, 0.3416, 0.38, 0.4054, 0.408, 0.404, 0.3781, 0.3404, 0.3083, 0.6346, 0.6277, 0.6315, 0.7396, 0.8887, 0.9232, 0.8318, 0.6464, 0.04138, 0.04283, 0.02985, 0.03886, 0.04305, 0.04851, 0.05182, 0.04883, 0.01278, 0.09877, 0.2526, 0.1467, 0.07406, 0.1432, 0.2105, 0.4045, 0.4219, 0.4044, 0.3843, 0.4551, 0.5303, 0.5368, 0.5337, 0.4489, 0.3844, 0.287, 0.009]): _vg.add([_i], _w, 'REPLACE')
_vg = ob_mushroom.vertex_groups.new(name='mushroom_spine03')
for _i, _w in zip([21, 22, 23, 24, 25, 36, 37, 38, 39, 40, 41, 42, 43, 83, 84, 85, 86, 87, 88, 91, 92, 93, 94, 95, 96, 97, 98, 99, 100, 165, 186, 187, 188, 189, 190, 207, 208, 209, 243, 244, 245, 255, 256], [0.00149, 0.00873, 0.009309, 0.008581, 0.001506, 0.1584, 0.1681, 0.157, 0.08677, 0.0204, 0.005811, 0.03963, 0.1486, 0.2972, 0.2896, 0.2568, 0.2478, 0.2035, 0.2961, 0.4517, 0.4515, 0.4516, 0.4433, 0.3954, 0.3417, 0.3037, 0.3437, 0.3901, 0.4433, 0.001374, 0.01128, 0.007915, 0.009693, 0.006307, 0.005569, 0.003264, 0.003992, 0.002942, 0.01248, 0.008833, 0.00607, 0.004024, 0.003031]): _vg.add([_i], _w, 'REPLACE')
_vg = ob_mushroom.vertex_groups.new(name='mushroom_head')
for _i, _w in zip([53, 54, 55, 56, 57, 58, 59, 60, 61, 62, 63, 64, 65, 66, 67, 68, 69, 70, 71, 72, 73, 74, 75, 76, 77, 78, 79, 80, 81, 82, 89, 90, 148, 149, 150, 151, 152, 153, 154, 155, 156, 157, 158, 159, 160, 161, 162, 163, 164, 165, 166, 167, 168, 169, 170, 171, 172, 173, 174, 175, 176, 177, 178, 179, 180, 181, 182, 183, 184, 185, 186, 187, 188, 189, 190, 191, 192, 193, 194, 195, 196, 197, 198, 199, 200, 201, 202, 203, 204, 205, 206, 207, 208, 209, 210, 211, 212, 213, 214, 215, 216, 217, 218, 219, 220, 221, 222, 223, 224, 225, 226, 227, 228, 229, 230, 231, 232, 233, 234, 235, 236, 237, 238, 239, 240, 241, 242, 243, 244, 245, 246, 247, 248, 249, 250, 251, 252, 253, 254, 255, 256, 257, 258, 259, 260, 263, 266, 267, 268, 269, 270, 271, 272, 273, 274], [0.2894, 0.3157, 0.29, 0.2561, 0.3001, 0.3137, 0.2955, 0.2393, 0.2975, 0.3044, 0.2974, 0.3194, 0.3057, 0.2964, 0.2971, 0.3621, 0.4923, 0.4971, 0.502, 0.4953, 0.4899, 0.4825, 0.4941, 0.4888, 0.6774, 0.7056, 0.6685, 0.6669, 0.6524, 0.796, 0.1108, 0.1858, 0.3929, 0.3063, 0.2267, 0.267, 0.4473, 0.3938, 0.4679, 0.4025, 0.5769, 0.5006, 0.4307, 0.3688, 0.3441, 0.3497, 0.3865, 0.5248, 0.5837, 0.5014, 0.4089, 0.3944, 0.4865, 0.5602, 0.5687, 0.3203, 0.2618, 0.251, 0.4928, 0.5852, 0.5172, 0.3255, 0.3731, 0.3812, 0.547, 0.7892, 0.7654, 0.7424, 0.7378, 0.8098, 0.4345, 0.4345, 0.4267, 0.4268, 0.4304, 0.2874, 0.3354, 0.286, 0.2629, 0.3647, 0.3378, 0.2889, 0.3496, 0.3565, 0.3796, 0.09905, 0.1019, 0.09401, 0.1962, 0.1459, 0.2139, 0.7429, 0.7538, 0.7593, 0.1382, 0.1395, 0.1704, 0.1958, 0.1443, 0.1707, 0.1132, 0.184, 0.3218, 0.25, 0.2845, 0.4469, 0.5226, 0.247, 0.3438, 0.4505, 0.5402, 0.37, 0.3807, 0.3021, 0.4621, 0.5504, 0.5183, 0.2904, 0.5031, 0.4378, 0.5525, 0.3677, 0.3495, 0.5652, 0.7618, 0.7216, 0.8013, 0.4298, 0.4346, 0.4292, 0.2885, 0.3549, 0.3107, 0.3464, 0.09957, 0.1011, 0.09508, 0.176, 0.207, 0.7519, 0.7536, 0.1613, 0.1597, 0.1635, 0.1355, 0.0362, 0.1108, 0.1857, 0.1108, 0.05542, 0.05542, 0.1216, 0.05542, 0.05542, 0.1108]): _vg.add([_i], _w, 'REPLACE')
_vg = ob_mushroom.vertex_groups.new(name='mushroom_skirt05')
for _i, _w in zip([36, 42, 53, 54, 55, 65, 66, 67, 68, 69, 70, 71, 72, 73, 74, 75, 76, 77, 78, 79, 80, 81, 82, 83, 85, 88, 89, 90, 91, 98, 99, 100, 148, 149, 150, 151, 152, 153, 154, 165, 166, 167, 168, 169, 170, 171, 172, 173, 186, 187, 188, 189, 190, 201, 202, 203, 208, 218, 219, 220, 221, 227, 228, 229, 230, 231, 232, 233, 243, 244, 245, 250, 251, 252, 255, 261, 262, 263, 264, 271, 272, 273, 274], [0.0003612, 0.00206, 0.4535, 0.3226, 0.03361, 0.04361, 0.332, 0.4976, 0.4817, 0.3078, 0.009018, 0.0006328, 0.001318, 0.001348, 0.001596, 0.05812, 0.3523, 0.2281, 0.02503, 0.01732, 0.01742, 0.1388, 0.08952, 0.1179, 0.4194, 0.1134, 0.4629, 0.4796, 0.02212, 0.05247, 0.1462, 0.1722, 0.02421, 0.009994, 0.006233, 0.0253, 0.07379, 0.06714, 0.05899, 0.4971, 0.5899, 0.5635, 0.4644, 0.4028, 0.4247, 0.6759, 0.7271, 0.728, 0.01044, 0.007078, 0.009798, 0.006536, 0.005281, 0.6361, 0.6289, 0.6176, 0.00116, 0.01173, 0.01109, 0.0302, 0.05814, 0.6279, 0.608, 0.6686, 0.4949, 0.4303, 0.4786, 0.6992, 0.01212, 0.008316, 0.005963, 0.6348, 0.6293, 0.6156, 0.001149, 0.3783, 0.1567, 0.0194, 0.0008531, 0.01936, 0.1401, 0.3537, 0.4699]): _vg.add([_i], _w, 'REPLACE')
_vg = ob_mushroom.vertex_groups.new(name='mushroom_skirt06')
for _i, _w in zip([0, 1, 2, 3, 4, 5, 6, 7, 9, 10, 11, 12, 53, 67, 68, 76, 83, 85, 89, 90, 166, 167, 171, 172, 173, 201, 202, 203, 227, 228, 229, 230, 233, 250, 251, 252, 261, 274], [0.001377, 0.006955, 0.0009286, 0.002055, 0.00183, 0.001119, 0.001285, 0.000364, 0.007345, 0.006398, 0.006158, 0.003481, 0.1791, 0.2052, 0.1561, 0.04201, 0.05257, 0.1393, 0.2823, 0.3152, 0.001017, 0.005027, 0.003791, 0.01098, 0.01942, 0.2648, 0.2691, 0.2883, 0.00185, 0.003169, 0.01841, 0.000772, 0.009192, 0.2656, 0.2697, 0.2893, 0.1482, 0.2676]): _vg.add([_i], _w, 'REPLACE')
_vg = ob_mushroom.vertex_groups.new(name='mushroom_skirt03')
for _i, _w in zip([53, 54, 55, 56, 57, 58, 59, 69, 70, 71, 72, 77, 78, 79, 83, 85, 86, 87, 89, 90, 91, 92, 93, 167, 168, 169, 170, 173, 174, 175, 176, 177, 178, 179, 180, 181, 191, 192, 193, 194, 195, 196, 207, 208, 209, 210, 211, 212, 213, 214, 215, 216, 217, 228, 229, 230, 231, 232, 233, 234, 235, 236, 237, 238, 239, 246, 247, 255, 256, 257, 258, 259, 260, 261, 262, 263, 264, 265, 266, 267], [0.07797, 0.3618, 0.4934, 0.5133, 0.5105, 0.3596, 0.05848, 0.1997, 0.4027, 0.3387, 0.1284, 0.07674, 0.2565, 0.1376, 0.3912, 0.03772, 0.4382, 0.04229, 0.144, 0.01946, 0.06783, 0.01381, 0.06776, 0.0371, 0.04856, 0.03692, 0.006529, 0.001553, 0.1369, 0.34, 0.3913, 0.6048, 0.3888, 0.218, 0.1705, 0.04925, 0.6594, 0.6091, 0.6374, 0.6626, 0.601, 0.628, 0.2529, 0.2411, 0.237, 0.5467, 0.5442, 0.5386, 0.5288, 0.03292, 0.03993, 0.06251, 0.02232, 0.008003, 0.01095, 0.04193, 0.01928, 0.003009, 0.0008607, 0.03637, 0.1411, 0.3398, 0.2526, 0.4603, 0.09031, 0.638, 0.6097, 0.2429, 0.2425, 0.5387, 0.5414, 0.02973, 0.05279, 0.4288, 0.5389, 0.5689, 0.5373, 0.4287, 0.1437, 0.01941]): _vg.add([_i], _w, 'REPLACE')
_vg = ob_mushroom.vertex_groups.new(name='mushroom_skirt04')
for _i, _w in zip([55, 56, 57, 70, 71, 83, 86, 91, 92, 93, 176, 177, 191, 192, 193, 194, 195, 196, 210, 211, 212, 213, 236, 238, 246, 247, 257, 258, 261, 262, 263, 264, 265], [0.183, 0.2225, 0.1894, 0.09072, 0.04308, 0.04168, 0.08996, 0.05376, 0.1127, 0.05352, 0.07544, 0.05692, 0.05304, 0.05516, 0.07622, 0.0742, 0.03406, 0.03399, 0.2842, 0.277, 0.2676, 0.2471, 0.01398, 0.1205, 0.07316, 0.03514, 0.2663, 0.2728, 0.04447, 0.3007, 0.3528, 0.2997, 0.04437]): _vg.add([_i], _w, 'REPLACE')
_vg = ob_mushroom.vertex_groups.new(name='mushroom_skirt07')
for _i, _w in zip([38, 39, 40, 56, 58, 59, 60, 61, 62, 63, 64, 71, 72, 73, 74, 75, 77, 78, 79, 80, 81, 82, 83, 84, 86, 87, 93, 94, 95, 96, 97, 155, 156, 157, 158, 159, 160, 161, 162, 163, 164, 174, 175, 176, 177, 178, 179, 180, 181, 182, 183, 184, 185, 197, 198, 199, 200, 204, 205, 206, 210, 211, 212, 213, 214, 215, 216, 217, 222, 223, 224, 225, 226, 234, 235, 236, 237, 238, 239, 240, 241, 242, 248, 249, 253, 254, 257, 258, 259, 260, 262, 263, 264, 265, 266, 267, 268, 269, 270], [0.0004673, 0.001793, 0.0004613, 0.008169, 0.3267, 0.4632, 0.5349, 0.497, 0.3339, 0.06961, 0.03133, 0.1152, 0.375, 0.4212, 0.2169, 0.0286, 0.004559, 0.01289, 0.1765, 0.2, 0.01504, 0.05524, 0.0006563, 0.1333, 0.1025, 0.4292, 0.02263, 0.1723, 0.148, 0.05781, 0.0009593, 0.08106, 0.2577, 0.3589, 0.3848, 0.3286, 0.2251, 0.1292, 0.08115, 0.07194, 0.07563, 0.3703, 0.07481, 0.01612, 0.01269, 0.2382, 0.4008, 0.2824, 0.1608, 0.199, 0.2111, 0.116, 0.1246, 0.5411, 0.6041, 0.4894, 0.5161, 0.02549, 0.03269, 0.01321, 0.03092, 0.03937, 0.02339, 0.02826, 0.5611, 0.5569, 0.5608, 0.5575, 0.2866, 0.171, 0.0905, 0.0955, 0.07622, 0.4605, 0.4211, 0.09377, 0.3797, 0.06966, 0.3444, 0.1979, 0.1778, 0.1404, 0.5532, 0.4987, 0.02868, 0.01452, 0.03379, 0.02615, 0.5592, 0.5594, 0.00376, 0.0227, 0.1618, 0.3786, 0.4639, 0.4805, 0.4635, 0.3577, 0.1416]): _vg.add([_i], _w, 'REPLACE')
_vg = ob_mushroom.vertex_groups.new(name='mushroom_skirt08')
for _i, _w in zip([0, 1, 2, 3, 4, 5, 6, 7, 9, 10, 11, 12, 59, 60, 61, 73, 86, 87, 197, 198, 199, 200, 214, 215, 216, 217, 248, 249, 259, 260, 265, 266, 267, 268], [0.001631, 0.005693, 0.001045, 0.002499, 0.002073, 0.0009468, 0.001142, 0.0002985, 0.006069, 0.007798, 0.007488, 0.003069, 0.1828, 0.2258, 0.2055, 0.08753, 0.04746, 0.1817, 0.1558, 0.04467, 0.129, 0.09268, 0.2617, 0.2325, 0.2635, 0.2361, 0.1267, 0.1318, 0.2475, 0.2523, 0.1483, 0.2816, 0.3144, 0.2716]): _vg.add([_i], _w, 'REPLACE')
_vg = ob_mushroom.vertex_groups.new(name='mushroom_skirt01')
for _i, _w in zip([62, 63, 64, 65, 66, 74, 75, 76, 77, 80, 81, 82, 84, 88, 96, 97, 98, 99, 148, 149, 150, 151, 152, 153, 154, 155, 156, 157, 158, 159, 160, 161, 162, 163, 164, 182, 183, 184, 185, 186, 187, 188, 189, 190, 197, 198, 199, 200, 204, 205, 206, 218, 219, 220, 221, 222, 223, 224, 225, 226, 240, 241, 242, 243, 244, 245, 248, 249, 253, 254, 268, 269, 270, 271, 272, 273, 274], [0.3338, 0.4469, 0.4403, 0.4594, 0.325, 0.2989, 0.3696, 0.1168, 0.01319, 0.1157, 0.1938, 0.05928, 0.2763, 0.2825, 0.07017, 0.1585, 0.07007, 0.0148, 0.3735, 0.4112, 0.4224, 0.3946, 0.3339, 0.3491, 0.3347, 0.505, 0.1561, 0.1279, 0.1575, 0.245, 0.3143, 0.3755, 0.4072, 0.339, 0.3012, 0.03504, 0.04566, 0.1419, 0.06393, 0.5437, 0.5505, 0.5538, 0.5603, 0.5587, 0.01415, 0.001599, 0.0251, 0.01158, 0.4919, 0.5171, 0.4942, 0.4004, 0.4112, 0.3905, 0.3396, 0.1733, 0.4546, 0.4312, 0.3701, 0.3474, 0.03962, 0.09851, 0.05704, 0.5456, 0.5483, 0.5588, 0.009295, 0.02316, 0.5013, 0.497, 0.154, 0.384, 0.5018, 0.4547, 0.5029, 0.3867, 0.1517]): _vg.add([_i], _w, 'REPLACE')
_vg = ob_mushroom.vertex_groups.new(name='mushroom_skirt02')
for _i, _w in zip([0, 1, 2, 3, 4, 5, 6, 7, 8, 9, 10, 11, 12, 62, 63, 64, 65, 66, 75, 84, 85, 87, 88, 95, 148, 149, 150, 151, 152, 153, 154, 155, 156, 157, 158, 159, 160, 161, 162, 163, 164, 184, 185, 204, 205, 206, 218, 219, 220, 221, 222, 223, 224, 225, 226, 241, 242, 253, 254, 269, 270, 271, 272, 273], [0.00231, 0.01029, 0.001964, 0.003724, 0.003542, 0.001586, 0.00257, 0.0005529, 0.0005779, 0.01042, 0.01156, 0.01056, 0.00517, 0.02787, 0.186, 0.2089, 0.1912, 0.04652, 0.04961, 0.04812, 0.0001088, 0.0001087, 0.09744, 0.00137, 0.2094, 0.2725, 0.3447, 0.3131, 0.145, 0.19, 0.1384, 0.01147, 0.009215, 0.01263, 0.02703, 0.05753, 0.1166, 0.1456, 0.1251, 0.06425, 0.03941, 0.004342, 0.001657, 0.2863, 0.3043, 0.2787, 0.2661, 0.3277, 0.2947, 0.1554, 0.01746, 0.1273, 0.1345, 0.08386, 0.03625, 0.002127, 0.001028, 0.2941, 0.2815, 0.2029, 0.3012, 0.3954, 0.3017, 0.2042]): _vg.add([_i], _w, 'REPLACE')
_vg = ob_mushroom.vertex_groups.new(name='mushroom_mouthSmile')
for _i, _w in zip([0, 1, 2, 3, 4, 5, 6, 7, 8, 9, 10, 11, 12], [0.994, 0.9771, 0.9956, 0.9917, 0.992, 0.9959, 0.9943, 0.9985, 0.9986, 0.9762, 0.9742, 0.9758, 0.9883]): _vg.add([_i], _w, 'REPLACE')
_vg = ob_mushroom.vertex_groups.new(name='mushroom_mouthAngry')
for _i, _w in zip([121, 122, 123, 124, 125, 126, 127, 128, 129, 130, 131, 132, 133, 134, 135, 136, 137, 138, 139, 140, 141, 142, 143, 144, 145, 146, 147], [1.0, 1.0, 1.0, 1.0, 1.0, 1.0, 1.0, 1.0, 1.0, 1.0, 1.0, 1.0, 0.9999, 1.0, 0.9999, 1.0, 1.0, 1.0, 1.0, 1.0, 1.0, 1.0, 1.0, 1.0, 1.0, 1.0, 1.0]): _vg.add([_i], _w, 'REPLACE')
_vg = ob_mushroom.vertex_groups.new(name='mushroom_leftEye')
_vg.add([102, 103, 104, 105, 106, 107, 108, 109, 110, 111], 1.0, 'REPLACE')
_vg = ob_mushroom.vertex_groups.new(name='mushroom_rightEye')
_vg.add([112, 113, 114, 115, 116, 117, 118, 119, 120], 1.0, 'REPLACE')
_m = ob_mushroom.modifiers.new('Armature', 'ARMATURE')
ob_col.location = (0.0, 0.0, 0.625)
ob_col.scale = (0.625, 0.625, 0.625)
ob_deathpoint.location = (0.0, 0.0, 0.6893)
ob_deathpoint.empty_display_type = 'ARROWS'

# ---- collection membership
col_collection.objects.link(ob_mushroom)
col_collection.objects.link(ob_col)
col_collection.objects.link(ob_deathpoint)

# ---- scene / render settings (as saved in the file)
scene.frame_start = 1; scene.frame_end = 250; scene.frame_set(1)
scene.render.engine = 'BLENDER_EEVEE_NEXT'
scene.render.fps = 30
scene.cycles.sampling_pattern = 'TABULATED_SOBOL'
scene.eevee.ray_tracing_options.trace_max_roughness = 0.0
bpy.context.view_layer.update()

# ---- added for rendering (the .blend has no active camera and no usable light): camera, sun
cam_auto = bpy.data.cameras.new('AutoCamera')
cam_auto.lens = 50.0
cam_auto.sensor_width = 36.0
cam_auto.clip_end = 1000.0
ob_auto_camera = bpy.data.objects.new('AutoCamera', cam_auto)
scene.collection.objects.link(ob_auto_camera)
ob_auto_camera.location = (2.13661, -2.56393, 2.29227)
ob_auto_camera.rotation_euler = (1.09748, -7.21219e-08, 0.694738)
scene.camera = ob_auto_camera
light_auto_sun = bpy.data.lights.new('AutoSun', 'SUN')
light_auto_sun.energy = 3.0
light_auto_sun.angle = 0.0523599
ob_auto_sun = bpy.data.objects.new('AutoSun', light_auto_sun)
scene.collection.objects.link(ob_auto_sun)
ob_auto_sun.rotation_euler = (0.872665, 0.174533, 0.523599)
bpy.context.view_layer.update()
